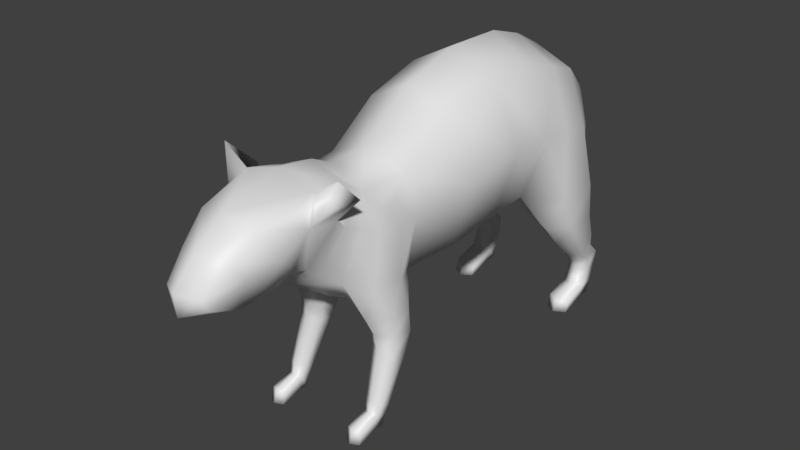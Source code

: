 # Source: cutia.blend  (saved by Blender 2.82.7; exported with 4.5.12 LTS)
import bpy
from mathutils import Matrix  # noqa: F401  (used for matrix-valued properties, if any)

bpy.ops.wm.read_factory_settings(use_empty=True)
scene = bpy.context.scene
scene.name = 'Scene'

# ---- collections
col_collection_1 = bpy.data.collections.new('Collection 1'); scene.collection.children.link(col_collection_1)

# ---- images (referenced by path relative to the original .blend; pixels are not part of the script)
import os
ASSET_DIR = os.environ.get("B2B_ASSET_DIR", "")  # directory of the original .blend (textures are referenced by path, not embedded)
HERE = os.path.dirname(os.path.abspath(__file__))  # packed textures are extracted next to this script under _unpacked/

def load_image(name, relpath, width, height, colorspace="sRGB"):
    """Load a texture the original file referenced (path relative to the .blend, or extracted next to this script)."""
    p = next((c for c in (os.path.join(HERE, relpath), os.path.join(ASSET_DIR, relpath)) if relpath and os.path.exists(c)), "")
    if p:
        img = bpy.data.images.load(p, check_existing=True)
        img.name = name
    else:  # same state as the original file: an image datablock whose file is absent (Cycles renders it pink)
        img = bpy.data.images.new(name, width, height)
        img.source = "FILE"
        img.filepath = "//" + (relpath or name)
    img.colorspace_settings.name = colorspace
    return img
img_teste1_1_png = load_image('Teste1.1.png', 'Teste1.1.png', 1024, 1024, 'sRGB')

# ---- materials (node trees are filled in below, after node groups)
mat_materiais = bpy.data.materials.new('Materiais')
mat_materiais.use_transparent_shadow = False

# ---- material node trees
mat_materiais.use_nodes = True; mat_materiais.node_tree.nodes.clear()
_N = mat_materiais.node_tree.nodes; _L = mat_materiais.node_tree.links
n0 = _N.new('ShaderNodeOutputMaterial'); n0.name = 'Saída de material'; n0.location = (300, 300)
n1 = _N.new('ShaderNodeBsdfPrincipled'); n1.name = 'BSDF - Pré-fundamentado'; n1.location = (10, 300)
n1.distribution = 'GGX'
n1.subsurface_method = 'BURLEY'
n1.inputs[3].default_value = 1.45
n1.inputs[27].default_value = (0.0, 0.0, 0.0, 1.0)
n1.inputs[28].default_value = 1.0
n2 = _N.new('ShaderNodeTexImage'); n2.name = 'Textura de imagem'; n2.location = (-351, 151)
n2.image = img_teste1_1_png
_L.new(n1.outputs[0], n0.inputs[0])
n0.is_active_output = True

# ---- world
world_world = bpy.data.worlds.new('World'); scene.world = world_world
world_world.color = (0.05088, 0.05088, 0.05088)
world_world.use_sun_shadow = False
world_world.sun_shadow_jitter_overblur = 0.0
world_world.cycles.sampling_method = 'MANUAL'

# ---- meshes
me_cylinder_003 = bpy.data.meshes.new('Cylinder.003')
me_cylinder_003.from_pydata([(0.02188, -0.06235, 0.003889), (0.02188, -0.05965, 0.008216), (0.02547, -0.06428, 0.004667), (0.02622, -0.06197, 0.009182), (0.02547, -0.06812, 0.006222), (0.02622, -0.0666, 0.01111), (0.02188, -0.07005, 0.006999), (0.02188, -0.06891, 0.01208), (0.01828, -0.06812, 0.006222), (0.01753, -0.0666, 0.01111), (0.01828, -0.06428, 0.004667), (0.01753, -0.06197, 0.009182), (0.02046, -0.04862, 0.02958), (0.02674, -0.052, 0.03054), (0.02634, -0.05875, 0.03245), (0.02006, -0.06212, 0.03341), (0.01459, -0.05875, 0.03245), (0.01499, -0.052, 0.03054), (0.02046, -0.04394, 0.03887), (0.02658, -0.04876, 0.0393), (0.02635, -0.05839, 0.04018), (0.01945, -0.06321, 0.04062), (0.0133, -0.05839, 0.04018), (0.0135, -0.04876, 0.0393), (0.01945, -0.04196, 0.04885), (0.02525, -0.04816, 0.04875), (0.02572, -0.06056, 0.04854), (0.01845, -0.06677, 0.04843), (0.01093, -0.06063, 0.04733), (0.01154, -0.04818, 0.04834), (0.01846, -0.04047, 0.06199), (0.02359, -0.05086, 0.06274), (0.02285, -0.06584, 0.06634), (0.01571, -0.07733, 0.06963), (0.008098, -0.06743, 0.05646), (0.008944, -0.04954, 0.05546), (0.02188, -0.06351, -0.0002073), (0.02547, -0.06556, 0.0001086), (0.02547, -0.06966, 0.0007406), (0.01828, -0.06966, 0.0007406), (0.01828, -0.06556, 0.0001086), (0.02547, -0.07859, 0.003843), (0.02188, -0.08051, 0.004621), (0.01828, -0.07859, 0.003843), (0.02547, -0.08013, -0.001638), (0.02188, -0.08218, -0.001322), (0.01828, -0.08013, -0.001638), (0.02188, -0.06966, 0.0007406), (0.02863, 0.0897, 0.02446), (0.02834, 0.08399, 0.03025), (0.03493, 0.08632, 0.02313), (0.03447, 0.08119, 0.02837), (0.03493, 0.07955, 0.02047), (0.03447, 0.0756, 0.02461), (0.02863, 0.07616, 0.01913), (0.02863, 0.07281, 0.02272), (0.02233, 0.07955, 0.02047), (0.0228, 0.0756, 0.02461), (0.02233, 0.08632, 0.02313), (0.0228, 0.08119, 0.02837), (0.02718, 0.08104, 0.03812), (0.03732, 0.0762, 0.03681), (0.03732, 0.06651, 0.03418), (0.02863, 0.06167, 0.03287), (0.01994, 0.06651, 0.03418), (0.01994, 0.0762, 0.03681), (0.02863, 0.09001, 0.01534), (0.03384, 0.08701, 0.01515), (0.03384, 0.08101, 0.01477), (0.02863, 0.07801, 0.01458), (0.02343, 0.08101, 0.01477), (0.02343, 0.08701, 0.01515), (0.02863, 0.08546, 0.001078), (0.03384, 0.08246, 0.001033), (0.03384, 0.07645, 0.0009421), (0.02863, 0.07344, 0.0008969), (0.02343, 0.07645, 0.0009421), (0.02343, 0.08246, 0.001033), (0.02343, 0.08435, 0.006898), (0.02343, 0.07834, 0.006688), (0.02863, 0.07534, 0.006584), (0.03384, 0.07834, 0.006688), (0.03384, 0.08435, 0.006898), (0.02863, 0.08735, 0.007002), (0.03384, 0.06327, -0.00228), (0.02863, 0.06026, -0.002325), (0.02343, 0.06327, -0.00228), (0.02343, 0.06516, 0.003466), (0.02863, 0.06216, 0.003361), (0.03384, 0.06516, 0.003466), (0.02602, 0.08366, 0.04721), (0.03631, 0.07465, 0.04754), (0.03714, 0.05662, 0.04822), (0.02863, 0.0476, 0.04856), (0.013, 0.05662, 0.04822), (0.013, 0.07465, 0.04754), (0.02282, 0.09203, 0.06069), (0.03559, 0.0743, 0.06352), (0.03642, 0.0501, 0.06509), (0.02166, 0.03605, 0.06692), (0.0123, 0.04965, 0.05696), (0.0123, 0.07775, 0.05331), (0.02049, 0.09159, 0.08782), (0.03056, 0.07306, 0.0908), (0.03307, 0.05354, 0.09591), (0.03366, 0.03488, 0.09831), (0.01846, 0.08698, 0.1052), (0.0201, 0.07432, 0.1178), (0.02177, 0.05676, 0.1235), (0.02152, 0.03828, 0.1283), (0.02311, 0.0143, 0.06704), (0.03324, 0.01446, 0.09931), (0.02235, 0.01269, 0.1286), (0.02107, -0.01244, 0.06287), (0.03031, -0.01395, 0.09402), (0.0211, -0.01712, 0.1211), (0.01947, -0.1117, 0.09559), (0.02301, -0.04136, 0.08708), (0.01867, -0.04423, 0.1052), (0.01134, -0.1077, 0.08036), (0.02077, -0.0604, 0.08785), (0.01806, -0.06848, 0.09133), (0.01607, -0.06497, 0.1051), (0.01186, -0.08484, 0.07558), (0.01848, -0.07726, 0.09512), (0.01595, -0.07407, 0.1108), (0.01047, -0.09171, 0.08019), (0.01948, -0.08284, 0.1006), (0.01741, -0.09252, 0.1148), (0.01064, -0.09827, 0.08243), (0.02114, -0.09934, 0.1041), (0.02278, -0.0504, 0.0866), (0.01426, -0.1181, 0.1088), (0.01459, -0.1245, 0.09202), (0.01029, -0.116, 0.0784), (0.01164, -0.1304, 0.099), (0.01055, -0.1388, 0.08405), (0.007941, -0.1231, 0.07648), (0.009181, -0.1409, 0.08892), (0.02674, -0.07813, 0.1095), (0.0292, -0.0923, 0.1226), (0.02328, -0.0971, 0.1086), (0.0192, -0.0592, 0.09717), (0.01997, -0.05064, 0.09671), (-0.02188, -0.06235, 0.003889), (-0.02188, -0.05965, 0.008216), (-0.02547, -0.06428, 0.004667), (-0.02622, -0.06197, 0.009182), (-0.02547, -0.06812, 0.006222), (-0.02622, -0.0666, 0.01111), (-0.02188, -0.07005, 0.006999), (-0.02188, -0.06891, 0.01208), (-0.01828, -0.06812, 0.006222), (-0.01753, -0.0666, 0.01111), (-0.01828, -0.06428, 0.004667), (-0.01753, -0.06197, 0.009182), (-0.02046, -0.04862, 0.02958), (-0.02674, -0.052, 0.03054), (-0.02634, -0.05875, 0.03245), (-0.02006, -0.06212, 0.03341), (-0.01459, -0.05875, 0.03245), (-0.01499, -0.052, 0.03054), (-0.02046, -0.04394, 0.03887), (-0.02658, -0.04876, 0.0393), (-0.02635, -0.05839, 0.04018), (-0.01945, -0.06321, 0.04062), (-0.0133, -0.05839, 0.04018), (-0.0135, -0.04876, 0.0393), (-0.01945, -0.04196, 0.04885), (-0.02525, -0.04816, 0.04875), (-0.02572, -0.06056, 0.04854), (-0.01845, -0.06677, 0.04843), (-0.01093, -0.06063, 0.04733), (-0.01154, -0.04818, 0.04834), (-0.01846, -0.04047, 0.06199), (-0.02359, -0.05086, 0.06274), (-0.02285, -0.06584, 0.06634), (-0.01571, -0.07733, 0.06963), (-0.008098, -0.06743, 0.05646), (-0.008944, -0.04954, 0.05546), (-0.02188, -0.06351, -0.0002073), (-0.02547, -0.06556, 0.0001086), (-0.02547, -0.06966, 0.0007406), (-0.01828, -0.06966, 0.0007406), (-0.01828, -0.06556, 0.0001086), (-0.02547, -0.07859, 0.003843), (-0.02188, -0.08051, 0.004621), (-0.01828, -0.07859, 0.003843), (-0.02547, -0.08013, -0.001638), (-0.02188, -0.08218, -0.001322), (-0.01828, -0.08013, -0.001638), (-0.02188, -0.06966, 0.0007406), (-0.02863, 0.0897, 0.02446), (-0.02834, 0.08399, 0.03025), (-0.03493, 0.08632, 0.02313), (-0.03447, 0.08119, 0.02837), (-0.03493, 0.07955, 0.02047), (-0.03447, 0.0756, 0.02461), (-0.02863, 0.07616, 0.01913), (-0.02863, 0.07281, 0.02272), (-0.02233, 0.07955, 0.02047), (-0.0228, 0.0756, 0.02461), (-0.02233, 0.08632, 0.02313), (-0.0228, 0.08119, 0.02837), (-0.02718, 0.08104, 0.03812), (-0.03732, 0.0762, 0.03681), (-0.03732, 0.06651, 0.03418), (-0.02863, 0.06167, 0.03287), (-0.01994, 0.06651, 0.03418), (-0.01994, 0.0762, 0.03681), (-0.02863, 0.09001, 0.01534), (-0.03384, 0.08701, 0.01515), (-0.03384, 0.08101, 0.01477), (-0.02863, 0.07801, 0.01458), (-0.02343, 0.08101, 0.01477), (-0.02343, 0.08701, 0.01515), (-0.02863, 0.08546, 0.001078), (-0.03384, 0.08246, 0.001033), (-0.03384, 0.07645, 0.0009421), (-0.02863, 0.07344, 0.0008969), (-0.02343, 0.07645, 0.0009421), (-0.02343, 0.08246, 0.001033), (-0.02343, 0.08435, 0.006898), (-0.02343, 0.07834, 0.006688), (-0.02863, 0.07534, 0.006584), (-0.03384, 0.07834, 0.006688), (-0.03384, 0.08435, 0.006898), (-0.02863, 0.08735, 0.007002), (-0.03384, 0.06327, -0.00228), (-0.02863, 0.06026, -0.002325), (-0.02343, 0.06327, -0.00228), (-0.02343, 0.06516, 0.003466), (-0.02863, 0.06216, 0.003361), (-0.03384, 0.06516, 0.003466), (-0.02602, 0.08366, 0.04721), (-0.03631, 0.07465, 0.04754), (-0.03714, 0.05662, 0.04822), (-0.02863, 0.0476, 0.04856), (-0.013, 0.05662, 0.04822), (-0.013, 0.07465, 0.04754), (-0.02282, 0.09203, 0.06069), (-0.03559, 0.0743, 0.06352), (-0.03642, 0.0501, 0.06509), (-0.02166, 0.03605, 0.06692), (-0.0123, 0.04965, 0.05696), (-0.0123, 0.07775, 0.05331), (-0.02049, 0.09159, 0.08782), (-0.03056, 0.07306, 0.0908), (-0.03307, 0.05354, 0.09591), (-0.03366, 0.03488, 0.09831), (-0.01846, 0.08698, 0.1052), (-0.0201, 0.07432, 0.1178), (-0.02177, 0.05676, 0.1235), (-0.02152, 0.03828, 0.1283), (-0.02311, 0.0143, 0.06704), (-0.03324, 0.01446, 0.09931), (-0.02235, 0.01269, 0.1286), (-0.02107, -0.01244, 0.06287), (-0.03031, -0.01395, 0.09402), (-0.0211, -0.01712, 0.1211), (-0.01947, -0.1117, 0.09559), (-0.02301, -0.04136, 0.08708), (-0.01867, -0.04423, 0.1052), (-0.01134, -0.1077, 0.08036), (-0.02077, -0.0604, 0.08785), (-0.01806, -0.06848, 0.09133), (-0.01607, -0.06497, 0.1051), (-0.01186, -0.08484, 0.07558), (-0.01848, -0.07726, 0.09512), (-0.01595, -0.07407, 0.1108), (-0.01047, -0.09171, 0.08019), (-0.01948, -0.08284, 0.1006), (-0.01741, -0.09252, 0.1148), (-0.01064, -0.09827, 0.08243), (-0.02114, -0.09934, 0.1041), (-0.02278, -0.0504, 0.0866), (-0.01426, -0.1181, 0.1088), (-0.01459, -0.1245, 0.09202), (-0.01029, -0.116, 0.0784), (-0.01164, -0.1304, 0.099), (-0.01055, -0.1388, 0.08405), (-0.007941, -0.1231, 0.07648), (-0.009181, -0.1409, 0.08892), (-0.02674, -0.07813, 0.1095), (-0.0292, -0.0923, 0.1226), (-0.02328, -0.0971, 0.1086), (-0.0192, -0.0592, 0.09717), (-0.01997, -0.05064, 0.09671), (0.0, -0.06872, 0.05444), (0.0, -0.05024, 0.04899), (0.0, 0.09659, 0.05842), (0.0, 0.09871, 0.08788), (0.0, 0.08978, 0.1094), (0.0, 0.07596, 0.1253), (0.0, 0.05932, 0.1341), (0.0, 0.04051, 0.1399), (0.0, 0.0114, 0.1404), (0.0, -0.01849, 0.1314), (0.0, -0.04545, 0.1125), (0.0, -0.1448, 0.08013), (0.0, -0.06396, 0.112), (0.0, -0.07524, 0.1175), (0.0, -0.09381, 0.1204), (0.0, 0.05084, 0.06107), (0.0, 0.07513, 0.05827), (0.0, 0.0367, 0.06056), (0.0, 0.01592, 0.05592), (0.0, -0.01106, 0.05181), (0.0, -0.1209, 0.1122), (0.0, -0.1458, 0.0904), (0.0, -0.1346, 0.1023), (0.0, -0.1237, 0.07279), (0.0, -0.1139, 0.07427), (0.0, -0.1061, 0.07539), (0.0, -0.1, 0.07676), (0.0, -0.09623, 0.07531), (0.0, -0.0902, 0.06957), (0.0, -0.0814, 0.06352), (0.0, -0.03794, 0.0477)], [], [(0, 1, 3, 2), (2, 3, 5, 4), (4, 5, 7, 6), (6, 7, 9, 8), (5, 3, 13, 14), (8, 9, 11, 10), (10, 11, 1, 0), (4, 6, 42, 41), (15, 14, 20, 21), (11, 9, 16, 17), (3, 1, 12, 13), (7, 5, 14, 15), (1, 11, 17, 12), (9, 7, 15, 16), (20, 19, 25, 26), (13, 12, 18, 19), (12, 17, 23, 18), (16, 15, 21, 22), (14, 13, 19, 20), (17, 16, 22, 23), (25, 24, 30, 31), (23, 22, 28, 29), (21, 20, 26, 27), (19, 18, 24, 25), (18, 23, 29, 24), (22, 21, 27, 28), (24, 29, 35, 30), (28, 27, 33, 34), (26, 25, 31, 32), (29, 28, 34, 35), (27, 26, 32, 33), (45, 46, 39, 47), (10, 0, 36, 40), (38, 4, 41, 44), (2, 4, 38, 37), (8, 10, 40, 39), (0, 2, 37, 36), (41, 42, 45, 44), (42, 43, 46, 45), (8, 39, 46, 43), (6, 8, 43, 42), (35, 34, 288, 289), (40, 36, 47, 39), (36, 37, 38, 47), (38, 44, 45, 47), (48, 49, 51, 50), (50, 51, 53, 52), (52, 53, 55, 54), (54, 55, 57, 56), (59, 57, 64, 65), (56, 57, 59, 58), (58, 59, 49, 48), (54, 56, 70, 69), (60, 65, 95, 90), (51, 49, 60, 61), (55, 53, 62, 63), (49, 59, 65, 60), (57, 55, 63, 64), (53, 51, 61, 62), (79, 78, 77, 76), (50, 52, 68, 67), (56, 58, 71, 70), (48, 50, 67, 66), (52, 54, 69, 68), (58, 48, 66, 71), (72, 73, 74, 75, 76, 77), (80, 79, 87, 88), (83, 82, 73, 72), (78, 83, 72, 77), (76, 75, 85, 86), (82, 81, 74, 73), (67, 68, 81, 82), (69, 70, 79, 80), (71, 66, 83, 78), (66, 67, 82, 83), (68, 69, 80, 81), (70, 71, 78, 79), (89, 88, 85, 84), (88, 87, 86, 85), (74, 81, 89, 84), (75, 74, 84, 85), (79, 76, 86, 87), (81, 80, 88, 89), (93, 92, 98, 99), (64, 63, 93, 94), (62, 61, 91, 92), (65, 64, 94, 95), (63, 62, 92, 93), (61, 60, 90, 91), (110, 111, 114, 113), (91, 90, 96, 97), (90, 95, 101, 96), (94, 93, 99, 100), (92, 91, 97, 98), (95, 94, 100, 101), (102, 96, 290, 291), (98, 104, 105, 99), (97, 103, 104, 98), (105, 104, 108, 109), (104, 103, 107, 108), (103, 102, 106, 107), (106, 102, 291, 292), (109, 108, 294, 295), (107, 106, 292, 293), (99, 105, 111, 110), (108, 107, 293, 294), (105, 109, 112, 111), (109, 295, 296, 112), (111, 112, 115, 114), (113, 114, 117, 30), (112, 296, 297, 115), (117, 131, 31, 30), (114, 115, 118, 117), (115, 297, 298, 118), (298, 300, 122, 118), (129, 130, 116, 119), (131, 143, 142, 120), (33, 121, 124, 123), (120, 142, 122, 121), (122, 300, 301, 125), (123, 124, 127, 126), (121, 122, 125, 124), (125, 301, 302, 128), (126, 127, 130, 129), (124, 125, 128, 127), (31, 131, 120, 32), (127, 128, 140, 139), (101, 100, 303, 304), (101, 304, 290, 96), (99, 305, 303, 100), (110, 306, 305, 99), (307, 306, 110, 113), (32, 120, 121, 33), (117, 118, 143, 131), (130, 128, 132, 116), (116, 133, 134, 119), (128, 302, 308, 132), (133, 136, 137, 134), (132, 308, 310, 135), (116, 132, 135, 133), (135, 310, 309, 138), (137, 136, 299, 311), (133, 135, 138, 136), (299, 136, 138, 309), (134, 137, 311, 312), (119, 134, 312, 313), (129, 119, 313, 314), (126, 129, 314, 315), (123, 126, 315, 316), (33, 123, 316, 317), (33, 317, 288, 34), (318, 30, 35, 289), (307, 113, 30, 318), (96, 102, 103, 97), (139, 140, 141), (128, 130, 141, 140), (130, 127, 139, 141), (142, 143, 118, 122), (144, 146, 147, 145), (146, 148, 149, 147), (148, 150, 151, 149), (150, 152, 153, 151), (149, 158, 157, 147), (152, 154, 155, 153), (154, 144, 145, 155), (148, 185, 186, 150), (159, 165, 164, 158), (155, 161, 160, 153), (147, 157, 156, 145), (151, 159, 158, 149), (145, 156, 161, 155), (153, 160, 159, 151), (164, 170, 169, 163), (157, 163, 162, 156), (156, 162, 167, 161), (160, 166, 165, 159), (158, 164, 163, 157), (161, 167, 166, 160), (169, 175, 174, 168), (167, 173, 172, 166), (165, 171, 170, 164), (163, 169, 168, 162), (162, 168, 173, 167), (166, 172, 171, 165), (168, 174, 179, 173), (172, 178, 177, 171), (170, 176, 175, 169), (173, 179, 178, 172), (171, 177, 176, 170), (189, 191, 183, 190), (154, 184, 180, 144), (182, 188, 185, 148), (146, 181, 182, 148), (152, 183, 184, 154), (144, 180, 181, 146), (185, 188, 189, 186), (186, 189, 190, 187), (152, 187, 190, 183), (150, 186, 187, 152), (179, 289, 288, 178), (184, 183, 191, 180), (180, 191, 182, 181), (182, 191, 189, 188), (192, 194, 195, 193), (194, 196, 197, 195), (196, 198, 199, 197), (198, 200, 201, 199), (203, 209, 208, 201), (200, 202, 203, 201), (202, 192, 193, 203), (198, 213, 214, 200), (204, 234, 239, 209), (195, 205, 204, 193), (199, 207, 206, 197), (193, 204, 209, 203), (201, 208, 207, 199), (197, 206, 205, 195), (223, 220, 221, 222), (194, 211, 212, 196), (200, 214, 215, 202), (192, 210, 211, 194), (196, 212, 213, 198), (202, 215, 210, 192), (216, 221, 220, 219, 218, 217), (224, 232, 231, 223), (227, 216, 217, 226), (222, 221, 216, 227), (220, 230, 229, 219), (226, 217, 218, 225), (211, 226, 225, 212), (213, 224, 223, 214), (215, 222, 227, 210), (210, 227, 226, 211), (212, 225, 224, 213), (214, 223, 222, 215), (233, 228, 229, 232), (232, 229, 230, 231), (218, 228, 233, 225), (219, 229, 228, 218), (223, 231, 230, 220), (225, 233, 232, 224), (237, 243, 242, 236), (208, 238, 237, 207), (206, 236, 235, 205), (209, 239, 238, 208), (207, 237, 236, 206), (205, 235, 234, 204), (254, 257, 258, 255), (235, 241, 240, 234), (234, 240, 245, 239), (238, 244, 243, 237), (236, 242, 241, 235), (239, 245, 244, 238), (246, 291, 290, 240), (242, 243, 249, 248), (241, 242, 248, 247), (249, 253, 252, 248), (248, 252, 251, 247), (247, 251, 250, 246), (250, 292, 291, 246), (253, 295, 294, 252), (251, 293, 292, 250), (243, 254, 255, 249), (252, 294, 293, 251), (249, 255, 256, 253), (253, 256, 296, 295), (255, 258, 259, 256), (257, 174, 261, 258), (256, 259, 297, 296), (261, 174, 175, 275), (258, 261, 262, 259), (259, 262, 298, 297), (298, 262, 266, 300), (273, 263, 260, 274), (275, 264, 286, 287), (177, 267, 268, 265), (264, 265, 266, 286), (266, 269, 301, 300), (267, 270, 271, 268), (265, 268, 269, 266), (269, 272, 302, 301), (270, 273, 274, 271), (268, 271, 272, 269), (175, 176, 264, 275), (271, 283, 284, 272), (245, 304, 303, 244), (245, 240, 290, 304), (243, 244, 303, 305), (254, 243, 305, 306), (307, 257, 254, 306), (176, 177, 265, 264), (261, 275, 287, 262), (274, 260, 276, 272), (260, 263, 278, 277), (272, 276, 308, 302), (277, 278, 281, 280), (276, 279, 310, 308), (260, 277, 279, 276), (279, 282, 309, 310), (281, 311, 299, 280), (277, 280, 282, 279), (299, 309, 282, 280), (278, 312, 311, 281), (263, 313, 312, 278), (273, 314, 313, 263), (270, 315, 314, 273), (267, 316, 315, 270), (177, 317, 316, 267), (177, 178, 288, 317), (318, 289, 179, 174), (307, 318, 174, 257), (240, 241, 247, 246), (283, 285, 284), (272, 284, 285, 274), (274, 285, 283, 271), (286, 266, 262, 287)])
me_cylinder_003.polygons.foreach_set('use_smooth', [True] * 316)
_uv = me_cylinder_003.uv_layers.new(name='UVMap')
_uv.uv.foreach_set('vector', [0.4636, 0.4961, 0.4753, 0.5096, 0.461, 0.5214, 0.4495, 0.5046, 0.4495, 0.5046, 0.461, 0.5214, 0.4451, 0.533, 0.4319, 0.5135, 0.4319, 0.5135, 0.4451, 0.533, 0.4281, 0.5451, 0.4134, 0.5231, 0.4134, 0.5231, 0.4281, 0.5451, 0.4108, 0.5568, 0.3976, 0.5366, 0.4451, 0.533, 0.461, 0.5214, 0.5253, 0.5851, 0.5058, 0.6063, 0.3976, 0.5366, 0.4108, 0.5568, 0.3931, 0.5671, 0.3822, 0.5493, 0.3822, 0.5493, 0.3931, 0.5671, 0.376, 0.575, 0.3686, 0.5587, 0.4319, 0.5135, 0.4134, 0.5231, 0.3922, 0.4912, 0.4012, 0.4883, 0.4813, 0.6294, 0.5058, 0.6063, 0.5268, 0.6316, 0.5017, 0.6586, 0.3931, 0.5671, 0.4108, 0.5568, 0.455, 0.6455, 0.4265, 0.655, 0.461, 0.5214, 0.4753, 0.5096, 0.5433, 0.5657, 0.5253, 0.5851, 0.4281, 0.5451, 0.4451, 0.533, 0.5058, 0.6063, 0.4813, 0.6294, 0.376, 0.575, 0.3931, 0.5671, 0.4265, 0.655, 0.4027, 0.66, 0.4108, 0.5568, 0.4281, 0.5451, 0.4813, 0.6294, 0.455, 0.6455, 0.5268, 0.6316, 0.553, 0.6046, 0.578, 0.6268, 0.5463, 0.6599, 0.5253, 0.5851, 0.5433, 0.5657, 0.5728, 0.5863, 0.553, 0.6046, 0.4027, 0.66, 0.4265, 0.655, 0.4335, 0.6906, 0.4034, 0.6961, 0.455, 0.6455, 0.4813, 0.6294, 0.5017, 0.6586, 0.4715, 0.6771, 0.5058, 0.6063, 0.5253, 0.5851, 0.553, 0.6046, 0.5268, 0.6316, 0.4265, 0.655, 0.455, 0.6455, 0.4715, 0.6771, 0.4335, 0.6906, 0.578, 0.6268, 0.6001, 0.6073, 0.6347, 0.6349, 0.6101, 0.666, 0.4335, 0.6906, 0.4715, 0.6771, 0.4884, 0.7056, 0.4438, 0.7227, 0.5017, 0.6586, 0.5268, 0.6316, 0.5463, 0.6599, 0.5241, 0.6893, 0.553, 0.6046, 0.5728, 0.5863, 0.6001, 0.6073, 0.578, 0.6268, 0.4034, 0.6961, 0.4335, 0.6906, 0.4438, 0.7227, 0.4093, 0.7304, 0.4715, 0.6771, 0.5017, 0.6586, 0.5241, 0.6893, 0.4884, 0.7056, 0.4093, 0.7304, 0.4438, 0.7227, 0.4568, 0.7461, 0.4158, 0.7755, 0.4884, 0.7056, 0.5241, 0.6893, 0.5733, 0.7591, 0.5175, 0.7372, 0.5463, 0.6599, 0.578, 0.6268, 0.6101, 0.666, 0.5875, 0.7148, 0.4438, 0.7227, 0.4884, 0.7056, 0.5175, 0.7372, 0.4568, 0.7461, 0.5241, 0.6893, 0.5463, 0.6599, 0.5875, 0.7148, 0.5733, 0.7591, 0.4085, 0.4381, 0.4221, 0.4333, 0.4498, 0.4585, 0.4414, 0.4678, 0.3822, 0.5493, 0.3686, 0.5587, 0.3586, 0.5476, 0.3682, 0.5368, 0.4292, 0.4878, 0.4319, 0.5135, 0.4012, 0.4883, 0.3967, 0.4713, 0.4495, 0.5046, 0.4319, 0.5135, 0.4292, 0.4878, 0.4438, 0.4869, 0.3976, 0.5366, 0.3822, 0.5493, 0.3682, 0.5368, 0.3748, 0.5239, 0.4636, 0.4961, 0.4495, 0.5046, 0.4438, 0.4869, 0.4575, 0.4824, 0.4012, 0.4883, 0.3922, 0.4912, 0.3828, 0.477, 0.3967, 0.4713, 0.3922, 0.4912, 0.3861, 0.4984, 0.3721, 0.4876, 0.3828, 0.477, 0.3976, 0.5366, 0.3748, 0.5239, 0.3721, 0.4876, 0.3861, 0.4984, 0.4134, 0.5231, 0.3976, 0.5366, 0.3861, 0.4984, 0.3922, 0.4912, 0.3836, 0.06107, 0.3146, 0.07176, 0.2999, 0.04204, 0.373, 0.0173, 0.4606, 0.4682, 0.4575, 0.4824, 0.4414, 0.4678, 0.4498, 0.4585, 0.4575, 0.4824, 0.4438, 0.4869, 0.433, 0.4772, 0.4414, 0.4678, 0.433, 0.4772, 0.405, 0.4522, 0.4085, 0.4381, 0.4414, 0.4678, 0.2655, 0.6171, 0.2416, 0.6367, 0.2201, 0.6165, 0.245, 0.5992, 0.245, 0.5992, 0.2201, 0.6165, 0.1979, 0.5926, 0.2216, 0.5775, 0.2216, 0.5775, 0.1979, 0.5926, 0.1751, 0.5676, 0.1948, 0.5494, 0.1948, 0.5494, 0.1751, 0.5676, 0.1515, 0.5433, 0.1688, 0.5205, 0.1294, 0.5184, 0.1515, 0.5433, 0.1037, 0.584, 0.09068, 0.5445, 0.1688, 0.5205, 0.1515, 0.5433, 0.1294, 0.5184, 0.1494, 0.4951, 0.1494, 0.4951, 0.1294, 0.5184, 0.1133, 0.4959, 0.1336, 0.473, 0.1948, 0.5494, 0.1688, 0.5205, 0.1935, 0.5015, 0.2161, 0.5298, 0.0861, 0.5098, 0.09068, 0.5445, 0.04277, 0.5589, 0.05334, 0.5049, 0.2201, 0.6165, 0.2416, 0.6367, 0.2291, 0.6649, 0.1918, 0.6479, 0.1751, 0.5676, 0.1979, 0.5926, 0.158, 0.635, 0.1267, 0.6153, 0.1133, 0.4959, 0.1294, 0.5184, 0.09068, 0.5445, 0.0861, 0.5098, 0.1515, 0.5433, 0.1751, 0.5676, 0.1267, 0.6153, 0.1037, 0.584, 0.1979, 0.5926, 0.2201, 0.6165, 0.1918, 0.6479, 0.158, 0.635, 0.2313, 0.4763, 0.2072, 0.4623, 0.2239, 0.4468, 0.2433, 0.452, 0.245, 0.5992, 0.2216, 0.5775, 0.2425, 0.5547, 0.264, 0.5741, 0.1688, 0.5205, 0.1494, 0.4951, 0.1761, 0.4784, 0.1935, 0.5015, 0.2655, 0.6171, 0.245, 0.5992, 0.264, 0.5741, 0.2829, 0.5879, 0.2216, 0.5775, 0.1948, 0.5494, 0.2161, 0.5298, 0.2425, 0.5547, 0.1494, 0.4951, 0.1336, 0.473, 0.164, 0.4585, 0.1761, 0.4784, 0.312, 0.5451, 0.2997, 0.5289, 0.3076, 0.5101, 0.3278, 0.5076, 0.3402, 0.5238, 0.3322, 0.5426, 0.2544, 0.4946, 0.2313, 0.4763, 0.2763, 0.4571, 0.2893, 0.4623, 0.2982, 0.561, 0.2827, 0.5444, 0.2997, 0.5289, 0.312, 0.5451, 0.2072, 0.4623, 0.1919, 0.4456, 0.2088, 0.4333, 0.2239, 0.4468, 0.3402, 0.5238, 0.3278, 0.5076, 0.3457, 0.4652, 0.3583, 0.4814, 0.2827, 0.5444, 0.2708, 0.5191, 0.296, 0.5091, 0.2997, 0.5289, 0.264, 0.5741, 0.2425, 0.5547, 0.2708, 0.5191, 0.2827, 0.5444, 0.2161, 0.5298, 0.1935, 0.5015, 0.2313, 0.4763, 0.2544, 0.4946, 0.1761, 0.4784, 0.164, 0.4585, 0.1919, 0.4456, 0.2072, 0.4623, 0.2829, 0.5879, 0.264, 0.5741, 0.2827, 0.5444, 0.2982, 0.561, 0.2425, 0.5547, 0.2161, 0.5298, 0.2544, 0.4946, 0.2708, 0.5191, 0.1935, 0.5015, 0.1761, 0.4784, 0.2072, 0.4623, 0.2313, 0.4763, 0.2935, 0.4757, 0.2893, 0.4623, 0.3017, 0.451, 0.3103, 0.469, 0.2893, 0.4623, 0.2763, 0.4571, 0.2844, 0.4409, 0.3017, 0.451, 0.296, 0.5091, 0.2708, 0.5191, 0.2935, 0.4757, 0.3103, 0.469, 0.3278, 0.5076, 0.3076, 0.5101, 0.3253, 0.4675, 0.3457, 0.4652, 0.2313, 0.4763, 0.2433, 0.452, 0.2844, 0.4409, 0.2763, 0.4571, 0.2708, 0.5191, 0.2544, 0.4946, 0.2893, 0.4623, 0.2935, 0.4757, 0.0782, 0.6707, 0.1185, 0.6794, 0.08676, 0.7301, 0.0167, 0.7187, 0.1037, 0.584, 0.1267, 0.6153, 0.0782, 0.6707, 0.04633, 0.6203, 0.158, 0.635, 0.1918, 0.6479, 0.181, 0.6869, 0.1185, 0.6794, 0.09068, 0.5445, 0.1037, 0.584, 0.04633, 0.6203, 0.04277, 0.5589, 0.1267, 0.6153, 0.158, 0.635, 0.1185, 0.6794, 0.0782, 0.6707, 0.1918, 0.6479, 0.2291, 0.6649, 0.2291, 0.699, 0.181, 0.6869, 0.639, 0.1011, 0.6487, 0.2254, 0.5435, 0.2162, 0.5355, 0.09429, 0.181, 0.6869, 0.2291, 0.699, 0.2452, 0.7555, 0.1679, 0.7423, 0.05334, 0.5049, 0.04277, 0.5589, 0.02129, 0.5505, 0.0001501, 0.4876, 0.04633, 0.6203, 0.0782, 0.6707, 0.0167, 0.7187, 0.01924, 0.6487, 0.1185, 0.6794, 0.181, 0.6869, 0.1679, 0.7423, 0.08676, 0.7301, 0.04277, 0.5589, 0.04633, 0.6203, 0.01924, 0.6487, 0.02129, 0.5505, 0.9128, 0.176, 0.9057, 0.1075, 0.9636, 0.05458, 0.9998, 0.1777, 0.08676, 0.7301, 0.06732, 0.8357, 0.00015, 0.8376, 0.0167, 0.7187, 0.1679, 0.7423, 0.1414, 0.8379, 0.06732, 0.8357, 0.08676, 0.7301, 0.7202, 0.2167, 0.7824, 0.2048, 0.8059, 0.3049, 0.7433, 0.329, 0.7824, 0.2048, 0.8455, 0.1852, 0.8639, 0.2785, 0.8059, 0.3049, 0.8455, 0.1852, 0.9128, 0.176, 0.9047, 0.2345, 0.8639, 0.2785, 0.9047, 0.2345, 0.9128, 0.176, 0.9998, 0.1777, 0.966, 0.2777, 0.7433, 0.329, 0.8059, 0.3049, 0.8423, 0.3886, 0.7687, 0.4171, 0.8639, 0.2785, 0.9047, 0.2345, 0.966, 0.2777, 0.9075, 0.3474, 0.7221, 0.0945, 0.7202, 0.2167, 0.6487, 0.2254, 0.639, 0.1011, 0.8059, 0.3049, 0.8639, 0.2785, 0.9075, 0.3474, 0.8423, 0.3886, 0.7202, 0.2167, 0.7433, 0.329, 0.6524, 0.3366, 0.6487, 0.2254, 0.7433, 0.329, 0.7687, 0.4171, 0.6538, 0.433, 0.6524, 0.3366, 0.6487, 0.2254, 0.6524, 0.3366, 0.5406, 0.323, 0.5435, 0.2162, 0.5355, 0.09429, 0.5435, 0.2162, 0.4288, 0.1997, 0.4284, 0.09769, 0.6524, 0.3366, 0.6538, 0.433, 0.5284, 0.4152, 0.5406, 0.323, 0.6938, 0.695, 0.6734, 0.7167, 0.6101, 0.666, 0.6347, 0.6349, 0.5435, 0.2162, 0.5406, 0.323, 0.418, 0.2812, 0.4288, 0.1997, 0.5406, 0.323, 0.5284, 0.4152, 0.4026, 0.3646, 0.418, 0.2812, 0.4026, 0.3646, 0.3278, 0.3591, 0.3232, 0.2817, 0.418, 0.2812, 0.1838, 0.1706, 0.1876, 0.263, 0.1429, 0.2384, 0.1447, 0.1747, 0.3909, 0.1984, 0.3893, 0.243, 0.3517, 0.2449, 0.3484, 0.2036, 0.2805, 0.1292, 0.3109, 0.2181, 0.2731, 0.2316, 0.2434, 0.1447, 0.3484, 0.2036, 0.3517, 0.2449, 0.3232, 0.2817, 0.3109, 0.2181, 0.3232, 0.2817, 0.3278, 0.3591, 0.2755, 0.3692, 0.2795, 0.2976, 0.2434, 0.1447, 0.2731, 0.2316, 0.2484, 0.2522, 0.2113, 0.16, 0.3109, 0.2181, 0.3232, 0.2817, 0.2795, 0.2976, 0.2731, 0.2316, 0.2795, 0.2976, 0.2755, 0.3692, 0.1968, 0.3703, 0.21, 0.3021, 0.2113, 0.16, 0.2484, 0.2522, 0.1876, 0.263, 0.1838, 0.1706, 0.2731, 0.2316, 0.2795, 0.2976, 0.21, 0.3021, 0.2484, 0.2522, 0.6101, 0.666, 0.6734, 0.7167, 0.6559, 0.746, 0.5875, 0.7148, 0.6996, 0.5418, 0.7144, 0.4785, 0.7661, 0.468, 0.7461, 0.5379, 0.8743, 0.06354, 0.7781, 0.05158, 0.7823, 0.002679, 0.8797, 0.01244, 0.8743, 0.06354, 0.8797, 0.01244, 0.9636, 0.05458, 0.9057, 0.1075, 0.7221, 0.0945, 0.7261, 0.006499, 0.7823, 0.002679, 0.7781, 0.05158, 0.639, 0.1011, 0.6414, 0.0001501, 0.7261, 0.006499, 0.7221, 0.0945, 0.5313, 0.00015, 0.6414, 0.0001501, 0.639, 0.1011, 0.5355, 0.09429, 0.5875, 0.7148, 0.6559, 0.746, 0.6492, 0.7755, 0.5733, 0.7591, 0.4288, 0.1997, 0.418, 0.2812, 0.3893, 0.243, 0.3909, 0.1984, 0.1876, 0.263, 0.21, 0.3021, 0.1226, 0.2867, 0.1429, 0.2384, 0.1429, 0.2384, 0.09461, 0.2317, 0.1125, 0.1749, 0.1447, 0.1747, 0.21, 0.3021, 0.1968, 0.3703, 0.09163, 0.3329, 0.1226, 0.2867, 0.09461, 0.2317, 0.04339, 0.2127, 0.08456, 0.1723, 0.1125, 0.1749, 0.1226, 0.2867, 0.09163, 0.3329, 0.03796, 0.2911, 0.0747, 0.2594, 0.1429, 0.2384, 0.1226, 0.2867, 0.0747, 0.2594, 0.09461, 0.2317, 0.0747, 0.2594, 0.03796, 0.2911, 0.00015, 0.2383, 0.03625, 0.2287, 0.08456, 0.1723, 0.04339, 0.2127, 0.001221, 0.1967, 0.06887, 0.142, 0.09461, 0.2317, 0.0747, 0.2594, 0.03625, 0.2287, 0.04339, 0.2127, 0.001221, 0.1967, 0.04339, 0.2127, 0.03625, 0.2287, 0.00015, 0.2383, 0.1125, 0.1749, 0.08456, 0.1723, 0.06887, 0.142, 0.1089, 0.1307, 0.1447, 0.1747, 0.1125, 0.1749, 0.1089, 0.1307, 0.1409, 0.1254, 0.1838, 0.1706, 0.1447, 0.1747, 0.1409, 0.1254, 0.1665, 0.1228, 0.2113, 0.16, 0.1838, 0.1706, 0.1665, 0.1228, 0.1816, 0.1167, 0.2434, 0.1447, 0.2113, 0.16, 0.1816, 0.1167, 0.2086, 0.09705, 0.2805, 0.1292, 0.2434, 0.1447, 0.2086, 0.09705, 0.2444, 0.07368, 0.2805, 0.1292, 0.2444, 0.07368, 0.2999, 0.04204, 0.3146, 0.07176, 0.4215, 0.005453, 0.4284, 0.09769, 0.3836, 0.06107, 0.373, 0.0173, 0.5313, 0.00015, 0.5355, 0.09429, 0.4284, 0.09769, 0.4215, 0.005453, 0.2452, 0.7555, 0.218, 0.8508, 0.1414, 0.8379, 0.1679, 0.7423, 0.7461, 0.5379, 0.7739, 0.605, 0.7143, 0.603, 0.7144, 0.4785, 0.6941, 0.4333, 0.7124, 0.4421, 0.7661, 0.468, 0.6941, 0.6051, 0.6996, 0.5418, 0.7461, 0.5379, 0.7143, 0.603, 0.3517, 0.2449, 0.3893, 0.243, 0.418, 0.2812, 0.3232, 0.2817, 0.4636, 0.4961, 0.4495, 0.5046, 0.461, 0.5214, 0.4753, 0.5096, 0.4495, 0.5046, 0.4319, 0.5135, 0.4451, 0.533, 0.461, 0.5214, 0.4319, 0.5135, 0.4134, 0.5231, 0.4281, 0.5451, 0.4451, 0.533, 0.4134, 0.5231, 0.3976, 0.5366, 0.4108, 0.5568, 0.4281, 0.5451, 0.4451, 0.533, 0.5058, 0.6063, 0.5253, 0.5851, 0.461, 0.5214, 0.3976, 0.5366, 0.3822, 0.5493, 0.3931, 0.5671, 0.4108, 0.5568, 0.3822, 0.5493, 0.3686, 0.5587, 0.376, 0.575, 0.3931, 0.5671, 0.4319, 0.5135, 0.4012, 0.4883, 0.3922, 0.4912, 0.4134, 0.5231, 0.4813, 0.6294, 0.5017, 0.6586, 0.5268, 0.6316, 0.5058, 0.6063, 0.3931, 0.5671, 0.4265, 0.655, 0.455, 0.6455, 0.4108, 0.5568, 0.461, 0.5214, 0.5253, 0.5851, 0.5433, 0.5657, 0.4753, 0.5096, 0.4281, 0.5451, 0.4813, 0.6294, 0.5058, 0.6063, 0.4451, 0.533, 0.376, 0.575, 0.4027, 0.66, 0.4265, 0.655, 0.3931, 0.5671, 0.4108, 0.5568, 0.455, 0.6455, 0.4813, 0.6294, 0.4281, 0.5451, 0.5268, 0.6316, 0.5463, 0.6599, 0.578, 0.6268, 0.553, 0.6046, 0.5253, 0.5851, 0.553, 0.6046, 0.5728, 0.5863, 0.5433, 0.5657, 0.4027, 0.66, 0.4034, 0.6961, 0.4335, 0.6906, 0.4265, 0.655, 0.455, 0.6455, 0.4715, 0.6771, 0.5017, 0.6586, 0.4813, 0.6294, 0.5058, 0.6063, 0.5268, 0.6316, 0.553, 0.6046, 0.5253, 0.5851, 0.4265, 0.655, 0.4335, 0.6906, 0.4715, 0.6771, 0.455, 0.6455, 0.578, 0.6268, 0.6101, 0.666, 0.6347, 0.6349, 0.6001, 0.6073, 0.4335, 0.6906, 0.4438, 0.7227, 0.4884, 0.7056, 0.4715, 0.6771, 0.5017, 0.6586, 0.5241, 0.6893, 0.5463, 0.6599, 0.5268, 0.6316, 0.553, 0.6046, 0.578, 0.6268, 0.6001, 0.6073, 0.5728, 0.5863, 0.4034, 0.6961, 0.4093, 0.7304, 0.4438, 0.7227, 0.4335, 0.6906, 0.4715, 0.6771, 0.4884, 0.7056, 0.5241, 0.6893, 0.5017, 0.6586, 0.4093, 0.7304, 0.4158, 0.7755, 0.4568, 0.7461, 0.4438, 0.7227, 0.4884, 0.7056, 0.5175, 0.7372, 0.5733, 0.7591, 0.5241, 0.6893, 0.5463, 0.6599, 0.5875, 0.7148, 0.6101, 0.666, 0.578, 0.6268, 0.4438, 0.7227, 0.4568, 0.7461, 0.5175, 0.7372, 0.4884, 0.7056, 0.5241, 0.6893, 0.5733, 0.7591, 0.5875, 0.7148, 0.5463, 0.6599, 0.4085, 0.4381, 0.4414, 0.4678, 0.4498, 0.4585, 0.4221, 0.4333, 0.3822, 0.5493, 0.3682, 0.5368, 0.3586, 0.5476, 0.3686, 0.5587, 0.4292, 0.4878, 0.3967, 0.4713, 0.4012, 0.4883, 0.4319, 0.5135, 0.4495, 0.5046, 0.4438, 0.4869, 0.4292, 0.4878, 0.4319, 0.5135, 0.3976, 0.5366, 0.3748, 0.5239, 0.3682, 0.5368, 0.3822, 0.5493, 0.4636, 0.4961, 0.4575, 0.4824, 0.4438, 0.4869, 0.4495, 0.5046, 0.4012, 0.4883, 0.3967, 0.4713, 0.3828, 0.477, 0.3922, 0.4912, 0.3922, 0.4912, 0.3828, 0.477, 0.3721, 0.4876, 0.3861, 0.4984, 0.3976, 0.5366, 0.3861, 0.4984, 0.3721, 0.4876, 0.3748, 0.5239, 0.4134, 0.5231, 0.3922, 0.4912, 0.3861, 0.4984, 0.3976, 0.5366, 0.3836, 0.06107, 0.373, 0.0173, 0.2999, 0.04204, 0.3146, 0.07176, 0.4606, 0.4682, 0.4498, 0.4585, 0.4414, 0.4678, 0.4575, 0.4824, 0.4575, 0.4824, 0.4414, 0.4678, 0.433, 0.4772, 0.4438, 0.4869, 0.433, 0.4772, 0.4414, 0.4678, 0.4085, 0.4381, 0.405, 0.4522, 0.2655, 0.6171, 0.245, 0.5992, 0.2201, 0.6165, 0.2416, 0.6367, 0.245, 0.5992, 0.2216, 0.5775, 0.1979, 0.5926, 0.2201, 0.6165, 0.2216, 0.5775, 0.1948, 0.5494, 0.1751, 0.5676, 0.1979, 0.5926, 0.1948, 0.5494, 0.1688, 0.5205, 0.1515, 0.5433, 0.1751, 0.5676, 0.1294, 0.5184, 0.09068, 0.5445, 0.1037, 0.584, 0.1515, 0.5433, 0.1688, 0.5205, 0.1494, 0.4951, 0.1294, 0.5184, 0.1515, 0.5433, 0.1494, 0.4951, 0.1336, 0.473, 0.1133, 0.4959, 0.1294, 0.5184, 0.1948, 0.5494, 0.2161, 0.5298, 0.1935, 0.5015, 0.1688, 0.5205, 0.0861, 0.5098, 0.05334, 0.5049, 0.04277, 0.5589, 0.09068, 0.5445, 0.2201, 0.6165, 0.1918, 0.6479, 0.2291, 0.6649, 0.2416, 0.6367, 0.1751, 0.5676, 0.1267, 0.6153, 0.158, 0.635, 0.1979, 0.5926, 0.1133, 0.4959, 0.0861, 0.5098, 0.09068, 0.5445, 0.1294, 0.5184, 0.1515, 0.5433, 0.1037, 0.584, 0.1267, 0.6153, 0.1751, 0.5676, 0.1979, 0.5926, 0.158, 0.635, 0.1918, 0.6479, 0.2201, 0.6165, 0.2313, 0.4763, 0.2433, 0.452, 0.2239, 0.4468, 0.2072, 0.4623, 0.245, 0.5992, 0.264, 0.5741, 0.2425, 0.5547, 0.2216, 0.5775, 0.1688, 0.5205, 0.1935, 0.5015, 0.1761, 0.4784, 0.1494, 0.4951, 0.2655, 0.6171, 0.2829, 0.5879, 0.264, 0.5741, 0.245, 0.5992, 0.2216, 0.5775, 0.2425, 0.5547, 0.2161, 0.5298, 0.1948, 0.5494, 0.1494, 0.4951, 0.1761, 0.4784, 0.164, 0.4585, 0.1336, 0.473, 0.312, 0.5451, 0.3322, 0.5426, 0.3402, 0.5238, 0.3278, 0.5076, 0.3076, 0.5101, 0.2997, 0.5289, 0.2544, 0.4946, 0.2893, 0.4623, 0.2763, 0.4571, 0.2313, 0.4763, 0.2982, 0.561, 0.312, 0.5451, 0.2997, 0.5289, 0.2827, 0.5444, 0.2072, 0.4623, 0.2239, 0.4468, 0.2088, 0.4333, 0.1919, 0.4456, 0.3402, 0.5238, 0.3583, 0.4814, 0.3457, 0.4652, 0.3278, 0.5076, 0.2827, 0.5444, 0.2997, 0.5289, 0.296, 0.5091, 0.2708, 0.5191, 0.264, 0.5741, 0.2827, 0.5444, 0.2708, 0.5191, 0.2425, 0.5547, 0.2161, 0.5298, 0.2544, 0.4946, 0.2313, 0.4763, 0.1935, 0.5015, 0.1761, 0.4784, 0.2072, 0.4623, 0.1919, 0.4456, 0.164, 0.4585, 0.2829, 0.5879, 0.2982, 0.561, 0.2827, 0.5444, 0.264, 0.5741, 0.2425, 0.5547, 0.2708, 0.5191, 0.2544, 0.4946, 0.2161, 0.5298, 0.1935, 0.5015, 0.2313, 0.4763, 0.2072, 0.4623, 0.1761, 0.4784, 0.2935, 0.4757, 0.3103, 0.469, 0.3017, 0.451, 0.2893, 0.4623, 0.2893, 0.4623, 0.3017, 0.451, 0.2844, 0.4409, 0.2763, 0.4571, 0.296, 0.5091, 0.3103, 0.469, 0.2935, 0.4757, 0.2708, 0.5191, 0.3278, 0.5076, 0.3457, 0.4652, 0.3253, 0.4675, 0.3076, 0.5101, 0.2313, 0.4763, 0.2763, 0.4571, 0.2844, 0.4409, 0.2433, 0.452, 0.2708, 0.5191, 0.2935, 0.4757, 0.2893, 0.4623, 0.2544, 0.4946, 0.0782, 0.6707, 0.0167, 0.7187, 0.08676, 0.7301, 0.1185, 0.6794, 0.1037, 0.584, 0.04633, 0.6203, 0.0782, 0.6707, 0.1267, 0.6153, 0.158, 0.635, 0.1185, 0.6794, 0.181, 0.6869, 0.1918, 0.6479, 0.09068, 0.5445, 0.04277, 0.5589, 0.04633, 0.6203, 0.1037, 0.584, 0.1267, 0.6153, 0.0782, 0.6707, 0.1185, 0.6794, 0.158, 0.635, 0.1918, 0.6479, 0.181, 0.6869, 0.2291, 0.699, 0.2291, 0.6649, 0.639, 0.1011, 0.5355, 0.09429, 0.5435, 0.2162, 0.6487, 0.2254, 0.181, 0.6869, 0.1679, 0.7423, 0.2452, 0.7555, 0.2291, 0.699, 0.05334, 0.5049, 0.0001501, 0.4876, 0.02129, 0.5505, 0.04277, 0.5589, 0.04633, 0.6203, 0.01924, 0.6487, 0.0167, 0.7187, 0.0782, 0.6707, 0.1185, 0.6794, 0.08676, 0.7301, 0.1679, 0.7423, 0.181, 0.6869, 0.04277, 0.5589, 0.02129, 0.5505, 0.01924, 0.6487, 0.04633, 0.6203, 0.9128, 0.176, 0.9998, 0.1777, 0.9636, 0.05458, 0.9057, 0.1075, 0.08676, 0.7301, 0.0167, 0.7187, 0.00015, 0.8376, 0.06732, 0.8357, 0.1679, 0.7423, 0.08676, 0.7301, 0.06732, 0.8357, 0.1414, 0.8379, 0.7202, 0.2167, 0.7433, 0.329, 0.8059, 0.3049, 0.7824, 0.2048, 0.7824, 0.2048, 0.8059, 0.3049, 0.8639, 0.2785, 0.8455, 0.1852, 0.8455, 0.1852, 0.8639, 0.2785, 0.9047, 0.2345, 0.9128, 0.176, 0.9047, 0.2345, 0.966, 0.2777, 0.9998, 0.1777, 0.9128, 0.176, 0.7433, 0.329, 0.7687, 0.4171, 0.8423, 0.3886, 0.8059, 0.3049, 0.8639, 0.2785, 0.9075, 0.3474, 0.966, 0.2777, 0.9047, 0.2345, 0.7221, 0.0945, 0.639, 0.1011, 0.6487, 0.2254, 0.7202, 0.2167, 0.8059, 0.3049, 0.8423, 0.3886, 0.9075, 0.3474, 0.8639, 0.2785, 0.7202, 0.2167, 0.6487, 0.2254, 0.6524, 0.3366, 0.7433, 0.329, 0.7433, 0.329, 0.6524, 0.3366, 0.6538, 0.433, 0.7687, 0.4171, 0.6487, 0.2254, 0.5435, 0.2162, 0.5406, 0.323, 0.6524, 0.3366, 0.5355, 0.09429, 0.4284, 0.09769, 0.4288, 0.1997, 0.5435, 0.2162, 0.6524, 0.3366, 0.5406, 0.323, 0.5284, 0.4152, 0.6538, 0.433, 0.6938, 0.695, 0.6347, 0.6349, 0.6101, 0.666, 0.6734, 0.7167, 0.5435, 0.2162, 0.4288, 0.1997, 0.418, 0.2812, 0.5406, 0.323, 0.5406, 0.323, 0.418, 0.2812, 0.4026, 0.3646, 0.5284, 0.4152, 0.4026, 0.3646, 0.418, 0.2812, 0.3232, 0.2817, 0.3278, 0.3591, 0.1838, 0.1706, 0.1447, 0.1747, 0.1429, 0.2384, 0.1876, 0.263, 0.3909, 0.1984, 0.3484, 0.2036, 0.3517, 0.2449, 0.3893, 0.243, 0.2805, 0.1292, 0.2434, 0.1447, 0.2731, 0.2316, 0.3109, 0.2181, 0.3484, 0.2036, 0.3109, 0.2181, 0.3232, 0.2817, 0.3517, 0.2449, 0.3232, 0.2817, 0.2795, 0.2976, 0.2755, 0.3692, 0.3278, 0.3591, 0.2434, 0.1447, 0.2113, 0.16, 0.2484, 0.2522, 0.2731, 0.2316, 0.3109, 0.2181, 0.2731, 0.2316, 0.2795, 0.2976, 0.3232, 0.2817, 0.2795, 0.2976, 0.21, 0.3021, 0.1968, 0.3703, 0.2755, 0.3692, 0.2113, 0.16, 0.1838, 0.1706, 0.1876, 0.263, 0.2484, 0.2522, 0.2731, 0.2316, 0.2484, 0.2522, 0.21, 0.3021, 0.2795, 0.2976, 0.6101, 0.666, 0.5875, 0.7148, 0.6559, 0.746, 0.6734, 0.7167, 0.6996, 0.5418, 0.7461, 0.5379, 0.7661, 0.468, 0.7144, 0.4785, 0.8743, 0.06354, 0.8797, 0.01244, 0.7823, 0.002679, 0.7781, 0.05158, 0.8743, 0.06354, 0.9057, 0.1075, 0.9636, 0.05458, 0.8797, 0.01244, 0.7221, 0.0945, 0.7781, 0.05158, 0.7823, 0.002679, 0.7261, 0.006499, 0.639, 0.1011, 0.7221, 0.0945, 0.7261, 0.006499, 0.6414, 0.0001501, 0.5313, 0.00015, 0.5355, 0.09429, 0.639, 0.1011, 0.6414, 0.0001501, 0.5875, 0.7148, 0.5733, 0.7591, 0.6492, 0.7755, 0.6559, 0.746, 0.4288, 0.1997, 0.3909, 0.1984, 0.3893, 0.243, 0.418, 0.2812, 0.1876, 0.263, 0.1429, 0.2384, 0.1226, 0.2867, 0.21, 0.3021, 0.1429, 0.2384, 0.1447, 0.1747, 0.1125, 0.1749, 0.09461, 0.2317, 0.21, 0.3021, 0.1226, 0.2867, 0.09163, 0.3329, 0.1968, 0.3703, 0.09461, 0.2317, 0.1125, 0.1749, 0.08456, 0.1723, 0.04339, 0.2127, 0.1226, 0.2867, 0.0747, 0.2594, 0.03796, 0.2911, 0.09163, 0.3329, 0.1429, 0.2384, 0.09461, 0.2317, 0.0747, 0.2594, 0.1226, 0.2867, 0.0747, 0.2594, 0.03625, 0.2287, 0.00015, 0.2383, 0.03796, 0.2911, 0.08456, 0.1723, 0.06887, 0.142, 0.001221, 0.1967, 0.04339, 0.2127, 0.09461, 0.2317, 0.04339, 0.2127, 0.03625, 0.2287, 0.0747, 0.2594, 0.001221, 0.1967, 0.00015, 0.2383, 0.03625, 0.2287, 0.04339, 0.2127, 0.1125, 0.1749, 0.1089, 0.1307, 0.06887, 0.142, 0.08456, 0.1723, 0.1447, 0.1747, 0.1409, 0.1254, 0.1089, 0.1307, 0.1125, 0.1749, 0.1838, 0.1706, 0.1665, 0.1228, 0.1409, 0.1254, 0.1447, 0.1747, 0.2113, 0.16, 0.1816, 0.1167, 0.1665, 0.1228, 0.1838, 0.1706, 0.2434, 0.1447, 0.2086, 0.09705, 0.1816, 0.1167, 0.2113, 0.16, 0.2805, 0.1292, 0.2444, 0.07368, 0.2086, 0.09705, 0.2434, 0.1447, 0.2805, 0.1292, 0.3146, 0.07176, 0.2999, 0.04204, 0.2444, 0.07368, 0.4215, 0.005453, 0.373, 0.0173, 0.3836, 0.06107, 0.4284, 0.09769, 0.5313, 0.00015, 0.4215, 0.005453, 0.4284, 0.09769, 0.5355, 0.09429, 0.2452, 0.7555, 0.1679, 0.7423, 0.1414, 0.8379, 0.218, 0.8508, 0.7461, 0.5379, 0.7143, 0.603, 0.7739, 0.605, 0.7144, 0.4785, 0.7661, 0.468, 0.7124, 0.4421, 0.6941, 0.4333, 0.6941, 0.6051, 0.7143, 0.603, 0.7461, 0.5379, 0.6996, 0.5418, 0.3517, 0.2449, 0.3232, 0.2817, 0.418, 0.2812, 0.3893, 0.243])
me_cylinder_003.materials.append(mat_materiais)
me_cylinder_003.use_remesh_preserve_volume = False
me_cylinder_003.use_remesh_preserve_attributes = False
me_cylinder_003.use_mirror_vertex_groups = False
me_cylinder_003.update()
me_cylinder_003.normals_split_custom_set([tuple(v) for v in zip(*[iter([2.113e-08, 0.9139, -0.4059, 0.001644, 0.8703, -0.4924, 0.8671, 0.413, -0.2785, 0.8722, 0.4266, -0.2393, 0.8722, 0.4266, -0.2393, 0.8671, 0.413, -0.2785, 0.8588, -0.5018, 0.1028, 0.9316, -0.303, 0.2008, 0.9316, -0.303, 0.2008, 0.8588, -0.5018, 0.1028, 0.004469, -0.9646, 0.2638, -1.055e-08, -0.645, 0.7642, -1.055e-08, -0.645, 0.7642, 0.004469, -0.9646, 0.2638, -0.8625, -0.5038, 0.04684, -0.9316, -0.303, 0.2008, 0.8588, -0.5018, 0.1028, 0.8671, 0.413, -0.2785, 0.8756, 0.4378, -0.2041, 0.8819, -0.4643, 0.08148, -0.9316, -0.303, 0.2008, -0.8625, -0.5038, 0.04684, -0.8534, 0.4084, -0.3238, -0.8722, 0.4266, -0.2393, -0.8722, 0.4266, -0.2393, -0.8534, 0.4084, -0.3238, 0.001644, 0.8703, -0.4924, 2.113e-08, 0.9139, -0.4059, 0.9316, -0.303, 0.2008, -1.055e-08, -0.645, 0.7642, 0.0, -0.7283, 0.6853, 0.7755, -0.3937, 0.4935, -0.02071, -0.9941, 0.1062, 0.8819, -0.4643, 0.08148, 0.9031, -0.4291, -0.01358, 0.01468, -0.9684, -0.249, -0.8534, 0.4084, -0.3238, -0.8625, -0.5038, 0.04684, -0.8963, -0.4386, -0.06497, -0.8458, 0.4349, -0.3091, 0.8671, 0.413, -0.2785, 0.001644, 0.8703, -0.4924, -0.0147, 0.8981, -0.4396, 0.8756, 0.4378, -0.2041, 0.004469, -0.9646, 0.2638, 0.8588, -0.5018, 0.1028, 0.8819, -0.4643, 0.08148, -0.02071, -0.9941, 0.1062, 0.001644, 0.8703, -0.4924, -0.8534, 0.4084, -0.3238, -0.8458, 0.4349, -0.3091, -0.0147, 0.8981, -0.4396, -0.8625, -0.5038, 0.04684, 0.004469, -0.9646, 0.2638, -0.02071, -0.9941, 0.1062, -0.8963, -0.4386, -0.06497, 0.9031, -0.4291, -0.01358, 0.8914, 0.4467, -0.07651, 0.9228, 0.3753, 0.08748, 0.9221, -0.3859, -0.02925, 0.8756, 0.4378, -0.2041, -0.0147, 0.8981, -0.4396, 0.05466, 0.9605, -0.2729, 0.8914, 0.4467, -0.07651, -0.0147, 0.8981, -0.4396, -0.8458, 0.4349, -0.3091, -0.8351, 0.4745, -0.2784, 0.05466, 0.9605, -0.2729, -0.8963, -0.4386, -0.06497, -0.02071, -0.9941, 0.1062, 0.01468, -0.9684, -0.249, -0.8782, -0.3947, -0.27, 0.8819, -0.4643, 0.08148, 0.8756, 0.4378, -0.2041, 0.8914, 0.4467, -0.07651, 0.9031, -0.4291, -0.01358, -0.8458, 0.4349, -0.3091, -0.8963, -0.4386, -0.06497, -0.8782, -0.3947, -0.27, -0.8351, 0.4745, -0.2784, 0.9228, 0.3753, 0.08748, 0.1026, 0.992, -0.07328, 0.8453, 0.3247, -0.4244, 0.9831, 0.1699, 0.06851, -0.8351, 0.4745, -0.2784, -0.8782, -0.3947, -0.27, -0.8333, -0.3695, -0.4112, -0.8458, 0.4818, -0.2292, 0.01468, -0.9684, -0.249, 0.9031, -0.4291, -0.01358, 0.9221, -0.3859, -0.02925, 0.1644, -0.9018, -0.3997, 0.8914, 0.4467, -0.07651, 0.05466, 0.9605, -0.2729, 0.1026, 0.992, -0.07328, 0.9228, 0.3753, 0.08748, 0.05466, 0.9605, -0.2729, -0.8351, 0.4745, -0.2784, -0.8458, 0.4818, -0.2292, 0.1026, 0.992, -0.07328, -0.8782, -0.3947, -0.27, 0.01468, -0.9684, -0.249, 0.1644, -0.9018, -0.3997, -0.8333, -0.3695, -0.4112, 0.1026, 0.992, -0.07328, -0.8458, 0.4818, -0.2292, -0.1347, 0.22, -0.9662, 0.8453, 0.3247, -0.4244, -0.8333, -0.3695, -0.4112, 0.1644, -0.9018, -0.3997, 0.726, -0.5927, -0.3489, -0.0204, -0.5971, -0.8019, 0.9221, -0.3859, -0.02925, 0.9228, 0.3753, 0.08748, 0.9831, 0.1699, 0.06851, 0.9338, -0.357, 0.02318, -0.8458, 0.4818, -0.2292, -0.8333, -0.3695, -0.4112, -0.0204, -0.5971, -0.8019, -0.1347, 0.22, -0.9662, 0.1644, -0.9018, -0.3997, 0.9221, -0.3859, -0.02925, 0.9338, -0.357, 0.02318, 0.726, -0.5927, -0.3489, 0.0, -0.8353, -0.5499, -0.6647, -0.3842, -0.6408, -0.7369, 0.0126, -0.6759, -2.413e-09, 0.01863, -0.9998, -0.8722, 0.4266, -0.2393, 2.113e-08, 0.9139, -0.4059, 6.405e-08, 0.6464, -0.763, -0.6846, 0.2637, -0.6796, 0.7369, 0.0126, -0.6759, 0.9316, -0.303, 0.2008, 0.7755, -0.3937, 0.4935, 0.6647, -0.3842, -0.6408, 0.8722, 0.4266, -0.2393, 0.9316, -0.303, 0.2008, 0.7369, 0.0126, -0.6759, 0.6846, 0.2637, -0.6796, -0.9316, -0.303, 0.2008, -0.8722, 0.4266, -0.2393, -0.6846, 0.2637, -0.6796, -0.7369, 0.0126, -0.6759, 2.113e-08, 0.9139, -0.4059, 0.8722, 0.4266, -0.2393, 0.6846, 0.2637, -0.6796, 6.405e-08, 0.6464, -0.763, 0.7755, -0.3937, 0.4935, 0.0, -0.7283, 0.6853, 0.0, -0.8353, -0.5499, 0.6647, -0.3842, -0.6408, 0.0, -0.7283, 0.6853, -0.7755, -0.3937, 0.4935, -0.6647, -0.3842, -0.6408, 0.0, -0.8353, -0.5499, -0.9316, -0.303, 0.2008, -0.7369, 0.0126, -0.6759, -0.6647, -0.3842, -0.6408, -0.7755, -0.3937, 0.4935, -1.055e-08, -0.645, 0.7642, -0.9316, -0.303, 0.2008, -0.7755, -0.3937, 0.4935, 0.0, -0.7283, 0.6853, -0.1347, 0.22, -0.9662, -0.0204, -0.5971, -0.8019, 7.766e-08, -0.4294, -0.9031, 1.165e-08, -0.1389, -0.9903, -0.6846, 0.2637, -0.6796, 6.405e-08, 0.6464, -0.763, -2.413e-09, 0.01863, -0.9998, -0.7369, 0.0126, -0.6759, 6.405e-08, 0.6464, -0.763, 0.6846, 0.2637, -0.6796, 0.7369, 0.0126, -0.6759, -2.413e-09, 0.01863, -0.9998, 0.7369, 0.0126, -0.6759, 0.6647, -0.3842, -0.6408, 0.0, -0.8353, -0.5499, -2.413e-09, 0.01863, -0.9998, 0.0006095, 0.9193, 0.3936, -0.01773, 0.8379, 0.5456, 0.8627, 0.4456, 0.2392, 0.8353, 0.509, 0.2077, 0.8353, 0.509, 0.2077, 0.8627, 0.4456, 0.2392, 0.8302, -0.3522, -0.4321, 0.9019, -0.3578, -0.2419, 0.9019, -0.3578, -0.2419, 0.8302, -0.3522, -0.4321, -1.595e-07, -0.7002, -0.714, -7.842e-07, -0.8462, -0.5329, -7.842e-07, -0.8462, -0.5329, -1.595e-07, -0.7002, -0.714, -0.8302, -0.3522, -0.4321, -0.9019, -0.3578, -0.2419, -0.88, 0.4315, 0.1987, -0.8302, -0.3522, -0.4321, -0.7334, -0.3416, -0.5877, -0.8463, 0.4728, -0.2455, -0.9019, -0.3578, -0.2419, -0.8302, -0.3522, -0.4321, -0.88, 0.4315, 0.1987, -0.838, 0.5079, 0.1996, -0.838, 0.5079, 0.1996, -0.88, 0.4315, 0.1987, -0.01773, 0.8379, 0.5456, 0.0006095, 0.9193, 0.3936, -7.842e-07, -0.8462, -0.5329, -0.9019, -0.3578, -0.2419, -0.9027, -0.4246, -0.07019, -1.13e-06, -0.9998, -0.01999, -0.02437, 0.9951, 0.09541, -0.8463, 0.4728, -0.2455, -0.8715, 0.3286, -0.3639, 0.1194, 0.9533, -0.2773, 0.8627, 0.4456, 0.2392, -0.01773, 0.8379, 0.5456, -0.02437, 0.9951, 0.09541, 0.8954, 0.4447, 0.02316, -1.595e-07, -0.7002, -0.714, 0.8302, -0.3522, -0.4321, 0.8663, -0.3289, -0.3759, 0.0494, -0.7138, -0.6986, -0.01773, 0.8379, 0.5456, -0.88, 0.4315, 0.1987, -0.8463, 0.4728, -0.2455, -0.02437, 0.9951, 0.09541, -0.8302, -0.3522, -0.4321, -1.595e-07, -0.7002, -0.714, 0.0494, -0.7138, -0.6986, -0.7334, -0.3416, -0.5877, 0.8302, -0.3522, -0.4321, 0.8627, 0.4456, 0.2392, 0.8954, 0.4447, 0.02316, 0.8663, -0.3289, -0.3759, -0.9133, -0.3056, 0.2694, -0.8594, 0.4869, -0.156, -0.6828, 0.3212, -0.6562, -0.7183, 0.0626, -0.693, 0.8353, 0.509, 0.2077, 0.9019, -0.3578, -0.2419, 0.9027, -0.4246, -0.07019, 0.818, 0.5614, -0.1256, -0.9019, -0.3578, -0.2419, -0.838, 0.5079, 0.1996, -0.818, 0.5614, -0.1256, -0.9027, -0.4246, -0.07019, 0.0006095, 0.9193, 0.3936, 0.8353, 0.509, 0.2077, 0.818, 0.5614, -0.1256, 6.957e-08, 0.9911, -0.1329, 0.9019, -0.3578, -0.2419, -7.842e-07, -0.8462, -0.5329, -1.13e-06, -0.9998, -0.01999, 0.9027, -0.4246, -0.07019, -0.838, 0.5079, 0.1996, 0.0006095, 0.9193, 0.3936, 6.957e-08, 0.9911, -0.1329, -0.818, 0.5614, -0.1256, -2.835e-08, 0.6956, -0.7185, 0.6828, 0.3212, -0.6562, 0.7183, 0.0626, -0.693, -3.035e-07, 0.1635, -0.9865, -0.7183, 0.0626, -0.693, -0.6828, 0.3212, -0.6562, -4.092e-08, -0.5689, 0.8224, -0.9133, -0.3056, 0.2694, -0.722, -0.3935, 0.5691, 1.752e-07, -0.75, 0.6615, 4.317e-08, 0.9523, -0.3052, 0.8594, 0.4869, -0.156, 0.6828, 0.3212, -0.6562, -2.835e-08, 0.6956, -0.7185, -0.8594, 0.4869, -0.156, 4.317e-08, 0.9523, -0.3052, -2.835e-08, 0.6956, -0.7185, -0.6828, 0.3212, -0.6562, -0.7183, 0.0626, -0.693, -3.035e-07, 0.1635, -0.9865, -1.865e-07, -0.8238, -0.5669, -0.6587, -0.4003, -0.6371, 0.8594, 0.4869, -0.156, 0.9133, -0.3056, 0.2694, 0.7183, 0.0626, -0.693, 0.6828, 0.3212, -0.6562, 0.818, 0.5614, -0.1256, 0.9027, -0.4246, -0.07019, 0.9133, -0.3056, 0.2694, 0.8594, 0.4869, -0.156, -1.13e-06, -0.9998, -0.01999, -0.9027, -0.4246, -0.07019, -0.9133, -0.3056, 0.2694, -4.092e-08, -0.5689, 0.8224, -0.818, 0.5614, -0.1256, 6.957e-08, 0.9911, -0.1329, 4.317e-08, 0.9523, -0.3052, -0.8594, 0.4869, -0.156, 6.957e-08, 0.9911, -0.1329, 0.818, 0.5614, -0.1256, 0.8594, 0.4869, -0.156, 4.317e-08, 0.9523, -0.3052, 0.9027, -0.4246, -0.07019, -1.13e-06, -0.9998, -0.01999, -4.092e-08, -0.5689, 0.8224, 0.9133, -0.3056, 0.2694, -0.9027, -0.4246, -0.07019, -0.818, 0.5614, -0.1256, -0.8594, 0.4869, -0.156, -0.9133, -0.3056, 0.2694, 0.722, -0.3935, 0.5691, 1.752e-07, -0.75, 0.6615, -1.865e-07, -0.8238, -0.5669, 0.6587, -0.4003, -0.6371, 1.752e-07, -0.75, 0.6615, -0.722, -0.3935, 0.5691, -0.6587, -0.4003, -0.6371, -1.865e-07, -0.8238, -0.5669, 0.7183, 0.0626, -0.693, 0.9133, -0.3056, 0.2694, 0.722, -0.3935, 0.5691, 0.6587, -0.4003, -0.6371, -3.035e-07, 0.1635, -0.9865, 0.7183, 0.0626, -0.693, 0.6587, -0.4003, -0.6371, -1.865e-07, -0.8238, -0.5669, -0.9133, -0.3056, 0.2694, -0.7183, 0.0626, -0.693, -0.6587, -0.4003, -0.6371, -0.722, -0.3935, 0.5691, 0.9133, -0.3056, 0.2694, -4.092e-08, -0.5689, 0.8224, 1.752e-07, -0.75, 0.6615, 0.722, -0.3935, 0.5691, 0.1914, -0.8217, -0.5367, 0.8967, -0.3867, -0.2153, 0.9468, -0.3171, -0.05493, 0.651, -0.3419, -0.6777, -0.7334, -0.3416, -0.5877, 0.0494, -0.7138, -0.6986, 0.1914, -0.8217, -0.5367, -0.8093, -0.3647, -0.4604, 0.8663, -0.3289, -0.3759, 0.8954, 0.4447, 0.02316, 0.9118, 0.4103, 0.01605, 0.8967, -0.3867, -0.2153, -0.8463, 0.4728, -0.2455, -0.7334, -0.3416, -0.5877, -0.8093, -0.3647, -0.4604, -0.8715, 0.3286, -0.3639, 0.0494, -0.7138, -0.6986, 0.8663, -0.3289, -0.3759, 0.8967, -0.3867, -0.2153, 0.1914, -0.8217, -0.5367, 0.8954, 0.4447, 0.02316, -0.02437, 0.9951, 0.09541, 0.1194, 0.9533, -0.2773, 0.9118, 0.4103, 0.01605, 0.7633, 0.05206, -0.6439, 0.9985, -0.03786, 0.04047, 0.9887, -0.1498, 0.01093, 0.7839, 0.000675, -0.6209, 0.9118, 0.4103, 0.01605, 0.1194, 0.9533, -0.2773, 0.4179, 0.8495, -0.322, 0.937, 0.3431, 0.0661, 0.1194, 0.9533, -0.2773, -0.8715, 0.3286, -0.3639, -0.516, 0.3208, -0.7942, 0.4179, 0.8495, -0.322, -0.8093, -0.3647, -0.4604, 0.1914, -0.8217, -0.5367, 0.651, -0.3419, -0.6777, -0.3708, -0.4336, -0.8213, 0.8967, -0.3867, -0.2153, 0.9118, 0.4103, 0.01605, 0.937, 0.3431, 0.0661, 0.9468, -0.3171, -0.05493, -0.8715, 0.3286, -0.3639, -0.8093, -0.3647, -0.4604, -0.3708, -0.4336, -0.8213, -0.516, 0.3208, -0.7942, 0.5843, 0.7905, 0.1836, 0.4179, 0.8495, -0.322, 1.346e-08, 0.7874, -0.6165, 1.05e-08, 0.9874, 0.158, 0.9468, -0.3171, -0.05493, 0.9802, -0.007238, 0.198, 0.9944, -0.06762, 0.08064, 0.651, -0.3419, -0.6777, 0.937, 0.3431, 0.0661, 0.921, 0.3205, 0.2213, 0.9802, -0.007238, 0.198, 0.9468, -0.3171, -0.05493, 0.9944, -0.06762, 0.08064, 0.9802, -0.007238, 0.198, 0.7273, 0.2369, 0.6441, 0.731, 0.09701, 0.6754, 0.9802, -0.007238, 0.198, 0.921, 0.3205, 0.2213, 0.644, 0.4711, 0.6028, 0.7273, 0.2369, 0.6441, 0.921, 0.3205, 0.2213, 0.5843, 0.7905, 0.1836, 0.5589, 0.7145, 0.4208, 0.644, 0.4711, 0.6028, 0.5589, 0.7145, 0.4208, 0.5843, 0.7905, 0.1836, 1.05e-08, 0.9874, 0.158, -2.576e-08, 0.8491, 0.5283, 0.731, 0.09701, 0.6754, 0.7273, 0.2369, 0.6441, -5.417e-08, 0.3385, 0.941, -3.394e-08, 0.1497, 0.9887, 0.644, 0.4711, 0.6028, 0.5589, 0.7145, 0.4208, -2.576e-08, 0.8491, 0.5283, -5.378e-08, 0.573, 0.8195, 0.651, -0.3419, -0.6777, 0.9944, -0.06762, 0.08064, 0.9985, -0.03786, 0.04047, 0.7633, 0.05206, -0.6439, 0.7273, 0.2369, 0.6441, 0.644, 0.4711, 0.6028, -5.378e-08, 0.573, 0.8195, -5.417e-08, 0.3385, 0.941, 0.9944, -0.06762, 0.08064, 0.731, 0.09701, 0.6754, 0.7408, -0.09269, 0.6653, 0.9985, -0.03786, 0.04047, 0.731, 0.09701, 0.6754, -3.394e-08, 0.1497, 0.9887, 0.0, -0.1274, 0.9919, 0.7408, -0.09269, 0.6653, 0.9985, -0.03786, 0.04047, 0.7408, -0.09269, 0.6653, 0.7185, -0.3207, 0.6172, 0.9887, -0.1498, 0.01093, 0.7839, 0.000675, -0.6209, 0.9887, -0.1498, 0.01093, 0.9975, -0.06397, 0.02834, 0.8453, 0.3247, -0.4244, 0.7408, -0.09269, 0.6653, 0.0, -0.1274, 0.9919, -2.207e-08, -0.4099, 0.9121, 0.7185, -0.3207, 0.6172, 0.9975, -0.06397, 0.02834, 0.9937, -0.006572, 0.1119, 0.9831, 0.1699, 0.06851, 0.8453, 0.3247, -0.4244, 0.9887, -0.1498, 0.01093, 0.7185, -0.3207, 0.6172, 0.7783, -0.2563, 0.5732, 0.9975, -0.06397, 0.02834, 0.7185, -0.3207, 0.6172, -2.207e-08, -0.4099, 0.9121, 9.966e-09, -0.3192, 0.9477, 0.7783, -0.2563, 0.5732, 9.966e-09, -0.3192, 0.9477, 9.969e-09, 0.2338, 0.9723, 0.8144, 0.07268, 0.5758, 0.7783, -0.2563, 0.5732, 0.7543, 0.01407, -0.6563, 0.9707, -0.2205, -0.09551, 0.9835, -0.1239, -0.1318, 0.7092, 0.1025, -0.6975, 0.9937, -0.006572, 0.1119, 0.9652, -0.09715, 0.2429, 0.9601, -0.1626, 0.2277, 0.9629, -0.2214, 0.154, 0.726, -0.5927, -0.3489, 0.9711, -0.2202, 0.09196, 0.9949, -0.09163, -0.04276, 0.7774, -0.4494, -0.4401, 0.9629, -0.2214, 0.154, 0.9601, -0.1626, 0.2277, 0.8144, 0.07268, 0.5758, 0.9711, -0.2202, 0.09196, 0.8144, 0.07268, 0.5758, 9.969e-09, 0.2338, 0.9723, -5.27e-08, 0.3261, 0.9453, 0.7232, 0.2804, 0.6312, 0.7774, -0.4494, -0.4401, 0.9949, -0.09163, -0.04276, 0.9854, 0.1283, -0.112, 0.7755, -0.3045, -0.5531, 0.9711, -0.2202, 0.09196, 0.8144, 0.07268, 0.5758, 0.7232, 0.2804, 0.6312, 0.9949, -0.09163, -0.04276, 0.7232, 0.2804, 0.6312, -5.27e-08, 0.3261, 0.9453, -7.528e-08, -0.05162, 0.9987, 0.1795, -0.1142, 0.9771, 0.7755, -0.3045, -0.5531, 0.9854, 0.1283, -0.112, 0.9707, -0.2205, -0.09551, 0.7543, 0.01407, -0.6563, 0.9949, -0.09163, -0.04276, 0.7232, 0.2804, 0.6312, 0.1795, -0.1142, 0.9771, 0.9854, 0.1283, -0.112, 0.9831, 0.1699, 0.06851, 0.9937, -0.006572, 0.1119, 0.9629, -0.2214, 0.154, 0.9338, -0.357, 0.02318, 0.9854, 0.1283, -0.112, 0.1795, -0.1142, 0.9771, 0.4627, -0.1814, 0.8678, 0.5001, 0.8576, 0.1199, -0.516, 0.3208, -0.7942, -0.3708, -0.4336, -0.8213, -9.991e-09, -0.2142, -0.9768, 0.0, 0.03298, -0.9995, -0.516, 0.3208, -0.7942, 0.0, 0.03298, -0.9995, 1.346e-08, 0.7874, -0.6165, 0.4179, 0.8495, -0.322, 0.651, -0.3419, -0.6777, -2.476e-09, -0.1036, -0.9946, -9.991e-09, -0.2142, -0.9768, -0.3708, -0.4336, -0.8213, 0.7633, 0.05206, -0.6439, -2.103e-08, 0.1261, -0.992, -2.476e-09, -0.1036, -0.9946, 0.651, -0.3419, -0.6777, 0.0, 0.09761, -0.9952, -2.103e-08, 0.1261, -0.992, 0.7633, 0.05206, -0.6439, 0.7839, 0.000675, -0.6209, 0.9338, -0.357, 0.02318, 0.9629, -0.2214, 0.154, 0.9711, -0.2202, 0.09196, 0.726, -0.5927, -0.3489, 0.9975, -0.06397, 0.02834, 0.7783, -0.2563, 0.5732, 0.9652, -0.09715, 0.2429, 0.9937, -0.006572, 0.1119, 0.9707, -0.2205, -0.09551, 0.1795, -0.1142, 0.9771, 0.6622, -0.4029, 0.6318, 0.9835, -0.1239, -0.1318, 0.9835, -0.1239, -0.1318, 0.9604, -0.2487, -0.1258, 0.711, 0.006485, -0.7031, 0.7092, 0.1025, -0.6975, 0.1795, -0.1142, 0.9771, -7.528e-08, -0.05162, 0.9987, -7.377e-08, -0.4687, 0.8834, 0.6622, -0.4029, 0.6318, 0.9604, -0.2487, -0.1258, 0.7883, -0.4843, -0.3796, 0.655, -0.08903, -0.7504, 0.711, 0.006485, -0.7031, 0.6622, -0.4029, 0.6318, -7.377e-08, -0.4687, 0.8834, -9.55e-08, -0.6854, 0.7282, 0.7144, -0.5328, 0.4536, 0.9835, -0.1239, -0.1318, 0.6622, -0.4029, 0.6318, 0.7144, -0.5328, 0.4536, 0.9604, -0.2487, -0.1258, 0.7144, -0.5328, 0.4536, -9.55e-08, -0.6854, 0.7282, -4.09e-08, -0.9555, 0.2948, 0.6807, -0.7005, 0.2142, 0.655, -0.08903, -0.7504, 0.7883, -0.4843, -0.3796, 0.0, -0.7834, -0.6215, 1.157e-08, -0.1081, -0.9941, 0.9604, -0.2487, -0.1258, 0.7144, -0.5328, 0.4536, 0.6807, -0.7005, 0.2142, 0.7883, -0.4843, -0.3796, 0.0, -0.7834, -0.6215, 0.7883, -0.4843, -0.3796, 0.6807, -0.7005, 0.2142, -4.09e-08, -0.9555, 0.2948, 0.711, 0.006485, -0.7031, 0.655, -0.08903, -0.7504, 1.157e-08, -0.1081, -0.9941, 2.071e-08, 0.1501, -0.9887, 0.7092, 0.1025, -0.6975, 0.711, 0.006485, -0.7031, 2.071e-08, 0.1501, -0.9887, 4.217e-08, 0.1997, -0.9799, 0.7543, 0.01407, -0.6563, 0.7092, 0.1025, -0.6975, 4.217e-08, 0.1997, -0.9799, 6.137e-08, -0.02276, -0.9997, 0.7755, -0.3045, -0.5531, 0.7543, 0.01407, -0.6563, 6.137e-08, -0.02276, -0.9997, 0.0, -0.4941, -0.8694, 0.7774, -0.4494, -0.4401, 0.7755, -0.3045, -0.5531, 0.0, -0.4941, -0.8694, 0.0, -0.6716, -0.7409, 0.726, -0.5927, -0.3489, 0.7774, -0.4494, -0.4401, 0.0, -0.6716, -0.7409, 3.154e-08, -0.6511, -0.759, 0.726, -0.5927, -0.3489, 3.154e-08, -0.6511, -0.759, 7.766e-08, -0.4294, -0.9031, -0.0204, -0.5971, -0.8019, -1.219e-08, -0.008154, -1.0, 0.8453, 0.3247, -0.4244, -0.1347, 0.22, -0.9662, 1.165e-08, -0.1389, -0.9903, 0.0, 0.09761, -0.9952, 0.7839, 0.000675, -0.6209, 0.8453, 0.3247, -0.4244, -1.219e-08, -0.008154, -1.0, 0.4179, 0.8495, -0.322, 0.5843, 0.7905, 0.1836, 0.921, 0.3205, 0.2213, 0.937, 0.3431, 0.0661, 0.5001, 0.8576, 0.1199, 0.4627, -0.1814, 0.8678, 0.5855, -0.8081, -0.06528, 0.1795, -0.1142, 0.9771, 0.9707, -0.2205, -0.09551, 0.5855, -0.8081, -0.06528, 0.4627, -0.1814, 0.8678, 0.9707, -0.2205, -0.09551, 0.9854, 0.1283, -0.112, 0.5001, 0.8576, 0.1199, 0.5855, -0.8081, -0.06528, 0.9601, -0.1626, 0.2277, 0.9652, -0.09715, 0.2429, 0.7783, -0.2563, 0.5732, 0.8144, 0.07268, 0.5758, -1.056e-08, 0.9139, -0.4059, -0.8722, 0.4266, -0.2393, -0.8671, 0.413, -0.2785, -0.001644, 0.8703, -0.4924, -0.8722, 0.4266, -0.2393, -0.9316, -0.303, 0.2008, -0.8588, -0.5018, 0.1028, -0.8671, 0.413, -0.2785, -0.9316, -0.303, 0.2008, 0.0, -0.645, 0.7642, -0.004469, -0.9646, 0.2638, -0.8588, -0.5018, 0.1028, 0.0, -0.645, 0.7642, 0.9316, -0.303, 0.2008, 0.8625, -0.5038, 0.04684, -0.004469, -0.9646, 0.2638, -0.8588, -0.5018, 0.1028, -0.8819, -0.4643, 0.08148, -0.8756, 0.4378, -0.2041, -0.8671, 0.413, -0.2785, 0.9316, -0.303, 0.2008, 0.8722, 0.4266, -0.2393, 0.8534, 0.4084, -0.3238, 0.8625, -0.5038, 0.04684, 0.8722, 0.4266, -0.2393, -1.056e-08, 0.9139, -0.4059, -0.001644, 0.8703, -0.4924, 0.8534, 0.4084, -0.3238, -0.9316, -0.303, 0.2008, -0.7755, -0.3937, 0.4935, -5.039e-08, -0.7283, 0.6853, 0.0, -0.645, 0.7642, 0.0207, -0.9941, 0.1062, -0.01468, -0.9684, -0.249, -0.9031, -0.4291, -0.01358, -0.8819, -0.4643, 0.08148, 0.8534, 0.4084, -0.3238, 0.8458, 0.4349, -0.3091, 0.8963, -0.4386, -0.06497, 0.8625, -0.5038, 0.04684, -0.8671, 0.413, -0.2785, -0.8756, 0.4378, -0.2041, 0.0147, 0.8981, -0.4396, -0.001644, 0.8703, -0.4924, -0.004469, -0.9646, 0.2638, 0.0207, -0.9941, 0.1062, -0.8819, -0.4643, 0.08148, -0.8588, -0.5018, 0.1028, -0.001644, 0.8703, -0.4924, 0.0147, 0.8981, -0.4396, 0.8458, 0.4349, -0.3091, 0.8534, 0.4084, -0.3238, 0.8625, -0.5038, 0.04684, 0.8963, -0.4386, -0.06497, 0.0207, -0.9941, 0.1062, -0.004469, -0.9646, 0.2638, -0.9031, -0.4291, -0.01358, -0.9221, -0.3859, -0.02925, -0.9228, 0.3753, 0.08748, -0.8914, 0.4467, -0.07651, -0.8756, 0.4378, -0.2041, -0.8914, 0.4467, -0.07651, -0.05466, 0.9605, -0.2729, 0.0147, 0.8981, -0.4396, 0.0147, 0.8981, -0.4396, -0.05466, 0.9605, -0.2729, 0.8351, 0.4745, -0.2784, 0.8458, 0.4349, -0.3091, 0.8963, -0.4386, -0.06497, 0.8782, -0.3947, -0.27, -0.01468, -0.9684, -0.249, 0.0207, -0.9941, 0.1062, -0.8819, -0.4643, 0.08148, -0.9031, -0.4291, -0.01358, -0.8914, 0.4467, -0.07651, -0.8756, 0.4378, -0.2041, 0.8458, 0.4349, -0.3091, 0.8351, 0.4745, -0.2784, 0.8782, -0.3947, -0.27, 0.8963, -0.4386, -0.06497, -0.9228, 0.3753, 0.08748, -0.9831, 0.1699, 0.06851, -0.8453, 0.3247, -0.4244, -0.1026, 0.992, -0.07328, 0.8351, 0.4745, -0.2784, 0.8458, 0.4818, -0.2292, 0.8333, -0.3695, -0.4112, 0.8782, -0.3947, -0.27, -0.01468, -0.9684, -0.249, -0.1644, -0.9018, -0.3997, -0.9221, -0.3859, -0.02925, -0.9031, -0.4291, -0.01358, -0.8914, 0.4467, -0.07651, -0.9228, 0.3753, 0.08748, -0.1026, 0.992, -0.07328, -0.05466, 0.9605, -0.2729, -0.05466, 0.9605, -0.2729, -0.1026, 0.992, -0.07328, 0.8458, 0.4818, -0.2292, 0.8351, 0.4745, -0.2784, 0.8782, -0.3947, -0.27, 0.8333, -0.3695, -0.4112, -0.1644, -0.9018, -0.3997, -0.01468, -0.9684, -0.249, -0.1026, 0.992, -0.07328, -0.8453, 0.3247, -0.4244, 0.1347, 0.22, -0.9662, 0.8458, 0.4818, -0.2292, 0.8333, -0.3695, -0.4112, 0.0204, -0.5971, -0.8019, -0.726, -0.5927, -0.3489, -0.1644, -0.9018, -0.3997, -0.9221, -0.3859, -0.02925, -0.9338, -0.357, 0.02318, -0.9831, 0.1699, 0.06851, -0.9228, 0.3753, 0.08748, 0.8458, 0.4818, -0.2292, 0.1347, 0.22, -0.9662, 0.0204, -0.5971, -0.8019, 0.8333, -0.3695, -0.4112, -0.1644, -0.9018, -0.3997, -0.726, -0.5927, -0.3489, -0.9338, -0.357, 0.02318, -0.9221, -0.3859, -0.02925, -6.468e-08, -0.8353, -0.5499, 0.0, 0.01863, -0.9998, 0.7369, 0.0126, -0.6759, 0.6647, -0.3842, -0.6408, 0.8722, 0.4266, -0.2393, 0.6846, 0.2637, -0.6796, -9.608e-08, 0.6464, -0.763, -1.056e-08, 0.9139, -0.4059, -0.7369, 0.0126, -0.6759, -0.6647, -0.3842, -0.6408, -0.7755, -0.3937, 0.4935, -0.9316, -0.303, 0.2008, -0.8722, 0.4266, -0.2393, -0.6846, 0.2637, -0.6796, -0.7369, 0.0126, -0.6759, -0.9316, -0.303, 0.2008, 0.9316, -0.303, 0.2008, 0.7369, 0.0126, -0.6759, 0.6846, 0.2637, -0.6796, 0.8722, 0.4266, -0.2393, -1.056e-08, 0.9139, -0.4059, -9.608e-08, 0.6464, -0.763, -0.6846, 0.2637, -0.6796, -0.8722, 0.4266, -0.2393, -0.7755, -0.3937, 0.4935, -0.6647, -0.3842, -0.6408, -6.468e-08, -0.8353, -0.5499, -5.039e-08, -0.7283, 0.6853, -5.039e-08, -0.7283, 0.6853, -6.468e-08, -0.8353, -0.5499, 0.6647, -0.3842, -0.6408, 0.7755, -0.3937, 0.4935, 0.9316, -0.303, 0.2008, 0.7755, -0.3937, 0.4935, 0.6647, -0.3842, -0.6408, 0.7369, 0.0126, -0.6759, 0.0, -0.645, 0.7642, -5.039e-08, -0.7283, 0.6853, 0.7755, -0.3937, 0.4935, 0.9316, -0.303, 0.2008, 0.1347, 0.22, -0.9662, 1.165e-08, -0.1389, -0.9903, 7.766e-08, -0.4294, -0.9031, 0.0204, -0.5971, -0.8019, 0.6846, 0.2637, -0.6796, 0.7369, 0.0126, -0.6759, 0.0, 0.01863, -0.9998, -9.608e-08, 0.6464, -0.763, -9.608e-08, 0.6464, -0.763, 0.0, 0.01863, -0.9998, -0.7369, 0.0126, -0.6759, -0.6846, 0.2637, -0.6796, -0.7369, 0.0126, -0.6759, 0.0, 0.01863, -0.9998, -6.468e-08, -0.8353, -0.5499, -0.6647, -0.3842, -0.6408, -0.0006095, 0.9193, 0.3936, -0.8353, 0.509, 0.2077, -0.8627, 0.4456, 0.2392, 0.01773, 0.8379, 0.5456, -0.8353, 0.509, 0.2077, -0.9019, -0.3578, -0.2419, -0.8302, -0.3522, -0.4321, -0.8627, 0.4456, 0.2392, -0.9019, -0.3578, -0.2419, 7.424e-07, -0.8462, -0.5329, 1.489e-07, -0.7002, -0.714, -0.8302, -0.3522, -0.4321, 7.424e-07, -0.8462, -0.5329, 0.9019, -0.3578, -0.2419, 0.8302, -0.3522, -0.4321, 1.489e-07, -0.7002, -0.714, 0.88, 0.4315, 0.1987, 0.8463, 0.4728, -0.2455, 0.7334, -0.3416, -0.5877, 0.8302, -0.3522, -0.4321, 0.9019, -0.3578, -0.2419, 0.838, 0.5079, 0.1996, 0.88, 0.4315, 0.1987, 0.8302, -0.3522, -0.4321, 0.838, 0.5079, 0.1996, -0.0006095, 0.9193, 0.3936, 0.01773, 0.8379, 0.5456, 0.88, 0.4315, 0.1987, 7.424e-07, -0.8462, -0.5329, 1.15e-06, -0.9998, -0.01999, 0.9027, -0.4246, -0.07019, 0.9019, -0.3578, -0.2419, 0.02437, 0.9951, 0.09541, -0.1194, 0.9533, -0.2773, 0.8715, 0.3286, -0.3639, 0.8463, 0.4728, -0.2455, -0.8627, 0.4456, 0.2392, -0.8954, 0.4447, 0.02316, 0.02437, 0.9951, 0.09541, 0.01773, 0.8379, 0.5456, 1.489e-07, -0.7002, -0.714, -0.0494, -0.7138, -0.6986, -0.8663, -0.3289, -0.3759, -0.8302, -0.3522, -0.4321, 0.01773, 0.8379, 0.5456, 0.02437, 0.9951, 0.09541, 0.8463, 0.4728, -0.2455, 0.88, 0.4315, 0.1987, 0.8302, -0.3522, -0.4321, 0.7334, -0.3416, -0.5877, -0.0494, -0.7138, -0.6986, 1.489e-07, -0.7002, -0.714, -0.8302, -0.3522, -0.4321, -0.8663, -0.3289, -0.3759, -0.8954, 0.4447, 0.02316, -0.8627, 0.4456, 0.2392, 0.9133, -0.3056, 0.2694, 0.7183, 0.0626, -0.693, 0.6828, 0.3212, -0.6562, 0.8594, 0.4869, -0.156, -0.8353, 0.509, 0.2077, -0.818, 0.5614, -0.1256, -0.9027, -0.4246, -0.07019, -0.9019, -0.3578, -0.2419, 0.9019, -0.3578, -0.2419, 0.9027, -0.4246, -0.07019, 0.818, 0.5614, -0.1256, 0.838, 0.5079, 0.1996, -0.0006095, 0.9193, 0.3936, -5.798e-08, 0.9911, -0.1329, -0.818, 0.5614, -0.1256, -0.8353, 0.509, 0.2077, -0.9019, -0.3578, -0.2419, -0.9027, -0.4246, -0.07019, 1.15e-06, -0.9998, -0.01999, 7.424e-07, -0.8462, -0.5329, 0.838, 0.5079, 0.1996, 0.818, 0.5614, -0.1256, -5.798e-08, 0.9911, -0.1329, -0.0006095, 0.9193, 0.3936, -1.417e-08, 0.6956, -0.7185, 0.6828, 0.3212, -0.6562, 0.7183, 0.0626, -0.693, 3.084e-07, 0.1635, -0.9865, -0.7183, 0.0626, -0.693, -0.6828, 0.3212, -0.6562, 5.115e-08, -0.5689, 0.8224, -1.965e-07, -0.75, 0.6615, 0.722, -0.3935, 0.5691, 0.9133, -0.3056, 0.2694, -4.317e-08, 0.9523, -0.3052, -1.417e-08, 0.6956, -0.7185, -0.6828, 0.3212, -0.6562, -0.8594, 0.4869, -0.156, 0.8594, 0.4869, -0.156, 0.6828, 0.3212, -0.6562, -1.417e-08, 0.6956, -0.7185, -4.317e-08, 0.9523, -0.3052, 0.7183, 0.0626, -0.693, 0.6587, -0.4003, -0.6371, 1.732e-07, -0.8238, -0.5669, 3.084e-07, 0.1635, -0.9865, -0.8594, 0.4869, -0.156, -0.6828, 0.3212, -0.6562, -0.7183, 0.0626, -0.693, -0.9133, -0.3056, 0.2694, -0.818, 0.5614, -0.1256, -0.8594, 0.4869, -0.156, -0.9133, -0.3056, 0.2694, -0.9027, -0.4246, -0.07019, 1.15e-06, -0.9998, -0.01999, 5.115e-08, -0.5689, 0.8224, 0.9133, -0.3056, 0.2694, 0.9027, -0.4246, -0.07019, 0.818, 0.5614, -0.1256, 0.8594, 0.4869, -0.156, -4.317e-08, 0.9523, -0.3052, -5.798e-08, 0.9911, -0.1329, -5.798e-08, 0.9911, -0.1329, -4.317e-08, 0.9523, -0.3052, -0.8594, 0.4869, -0.156, -0.818, 0.5614, -0.1256, -0.9027, -0.4246, -0.07019, -0.9133, -0.3056, 0.2694, 5.115e-08, -0.5689, 0.8224, 1.15e-06, -0.9998, -0.01999, 0.9027, -0.4246, -0.07019, 0.9133, -0.3056, 0.2694, 0.8594, 0.4869, -0.156, 0.818, 0.5614, -0.1256, -0.722, -0.3935, 0.5691, -0.6587, -0.4003, -0.6371, 1.732e-07, -0.8238, -0.5669, -1.965e-07, -0.75, 0.6615, -1.965e-07, -0.75, 0.6615, 1.732e-07, -0.8238, -0.5669, 0.6587, -0.4003, -0.6371, 0.722, -0.3935, 0.5691, -0.7183, 0.0626, -0.693, -0.6587, -0.4003, -0.6371, -0.722, -0.3935, 0.5691, -0.9133, -0.3056, 0.2694, 3.084e-07, 0.1635, -0.9865, 1.732e-07, -0.8238, -0.5669, -0.6587, -0.4003, -0.6371, -0.7183, 0.0626, -0.693, 0.9133, -0.3056, 0.2694, 0.722, -0.3935, 0.5691, 0.6587, -0.4003, -0.6371, 0.7183, 0.0626, -0.693, -0.9133, -0.3056, 0.2694, -0.722, -0.3935, 0.5691, -1.965e-07, -0.75, 0.6615, 5.115e-08, -0.5689, 0.8224, -0.1914, -0.8217, -0.5367, -0.651, -0.3419, -0.6777, -0.9468, -0.3171, -0.05493, -0.8967, -0.3867, -0.2153, 0.7334, -0.3416, -0.5877, 0.8093, -0.3647, -0.4604, -0.1914, -0.8217, -0.5367, -0.0494, -0.7138, -0.6986, -0.8663, -0.3289, -0.3759, -0.8967, -0.3867, -0.2153, -0.9118, 0.4103, 0.01605, -0.8954, 0.4447, 0.02316, 0.8463, 0.4728, -0.2455, 0.8715, 0.3286, -0.3639, 0.8093, -0.3647, -0.4604, 0.7334, -0.3416, -0.5877, -0.0494, -0.7138, -0.6986, -0.1914, -0.8217, -0.5367, -0.8967, -0.3867, -0.2153, -0.8663, -0.3289, -0.3759, -0.8954, 0.4447, 0.02316, -0.9118, 0.4103, 0.01605, -0.1194, 0.9533, -0.2773, 0.02437, 0.9951, 0.09541, -0.7633, 0.05206, -0.6439, -0.7839, 0.000675, -0.6209, -0.9887, -0.1498, 0.01093, -0.9985, -0.03786, 0.04047, -0.9118, 0.4103, 0.01605, -0.937, 0.3431, 0.0661, -0.4179, 0.8495, -0.322, -0.1194, 0.9533, -0.2773, -0.1194, 0.9533, -0.2773, -0.4179, 0.8495, -0.322, 0.5161, 0.3208, -0.7942, 0.8715, 0.3286, -0.3639, 0.8093, -0.3647, -0.4604, 0.3708, -0.4336, -0.8213, -0.651, -0.3419, -0.6777, -0.1914, -0.8217, -0.5367, -0.8967, -0.3867, -0.2153, -0.9468, -0.3171, -0.05493, -0.937, 0.3431, 0.0661, -0.9118, 0.4103, 0.01605, 0.8715, 0.3286, -0.3639, 0.5161, 0.3208, -0.7942, 0.3708, -0.4336, -0.8213, 0.8093, -0.3647, -0.4604, -0.5843, 0.7905, 0.1836, 1.05e-08, 0.9874, 0.158, 1.346e-08, 0.7874, -0.6165, -0.4179, 0.8495, -0.322, -0.9468, -0.3171, -0.05493, -0.651, -0.3419, -0.6777, -0.9944, -0.06762, 0.08064, -0.9802, -0.007238, 0.198, -0.937, 0.3431, 0.0661, -0.9468, -0.3171, -0.05493, -0.9802, -0.007238, 0.198, -0.921, 0.3205, 0.2213, -0.9944, -0.06762, 0.08064, -0.731, 0.09701, 0.6754, -0.7273, 0.2369, 0.6441, -0.9802, -0.007238, 0.198, -0.9802, -0.007238, 0.198, -0.7273, 0.2369, 0.6441, -0.644, 0.4711, 0.6028, -0.921, 0.3205, 0.2213, -0.921, 0.3205, 0.2213, -0.644, 0.4711, 0.6028, -0.5589, 0.7145, 0.4208, -0.5843, 0.7905, 0.1836, -0.5589, 0.7145, 0.4208, -2.576e-08, 0.8491, 0.5283, 1.05e-08, 0.9874, 0.158, -0.5843, 0.7905, 0.1836, -0.731, 0.09701, 0.6754, -3.394e-08, 0.1497, 0.9887, -5.417e-08, 0.3385, 0.941, -0.7273, 0.2369, 0.6441, -0.644, 0.4711, 0.6028, -5.378e-08, 0.573, 0.8195, -2.576e-08, 0.8491, 0.5283, -0.5589, 0.7145, 0.4208, -0.651, -0.3419, -0.6777, -0.7633, 0.05206, -0.6439, -0.9985, -0.03786, 0.04047, -0.9944, -0.06762, 0.08064, -0.7273, 0.2369, 0.6441, -5.417e-08, 0.3385, 0.941, -5.378e-08, 0.573, 0.8195, -0.644, 0.4711, 0.6028, -0.9944, -0.06762, 0.08064, -0.9985, -0.03786, 0.04047, -0.7408, -0.09269, 0.6653, -0.731, 0.09701, 0.6754, -0.731, 0.09701, 0.6754, -0.7408, -0.09269, 0.6653, 0.0, -0.1274, 0.9919, -3.394e-08, 0.1497, 0.9887, -0.9985, -0.03786, 0.04047, -0.9887, -0.1498, 0.01093, -0.7185, -0.3207, 0.6172, -0.7408, -0.09269, 0.6653, -0.7839, 0.000675, -0.6209, -0.8453, 0.3247, -0.4244, -0.9975, -0.06397, 0.02834, -0.9887, -0.1498, 0.01093, -0.7408, -0.09269, 0.6653, -0.7185, -0.3207, 0.6172, -2.207e-08, -0.4099, 0.9121, 0.0, -0.1274, 0.9919, -0.9975, -0.06397, 0.02834, -0.8453, 0.3247, -0.4244, -0.9831, 0.1699, 0.06851, -0.9937, -0.006572, 0.1119, -0.9887, -0.1498, 0.01093, -0.9975, -0.06397, 0.02834, -0.7783, -0.2563, 0.5732, -0.7185, -0.3207, 0.6172, -0.7185, -0.3207, 0.6172, -0.7783, -0.2563, 0.5732, 9.966e-09, -0.3192, 0.9477, -2.207e-08, -0.4099, 0.9121, 9.966e-09, -0.3192, 0.9477, -0.7783, -0.2563, 0.5732, -0.8144, 0.07268, 0.5758, 9.969e-09, 0.2338, 0.9723, -0.7543, 0.01407, -0.6563, -0.7092, 0.1025, -0.6975, -0.9835, -0.1239, -0.1318, -0.9707, -0.2205, -0.09551, -0.9937, -0.006572, 0.1119, -0.9629, -0.2214, 0.154, -0.9601, -0.1626, 0.2277, -0.9652, -0.09715, 0.2429, -0.726, -0.5927, -0.3489, -0.7774, -0.4494, -0.4401, -0.9949, -0.09163, -0.04276, -0.9711, -0.2202, 0.09196, -0.9629, -0.2214, 0.154, -0.9711, -0.2202, 0.09196, -0.8144, 0.07268, 0.5758, -0.9601, -0.1626, 0.2277, -0.8144, 0.07268, 0.5758, -0.7232, 0.2804, 0.6312, -5.27e-08, 0.3261, 0.9453, 9.969e-09, 0.2338, 0.9723, -0.7774, -0.4494, -0.4401, -0.7755, -0.3045, -0.5531, -0.9854, 0.1283, -0.112, -0.9949, -0.09163, -0.04276, -0.9711, -0.2202, 0.09196, -0.9949, -0.09163, -0.04276, -0.7232, 0.2804, 0.6312, -0.8144, 0.07268, 0.5758, -0.7232, 0.2804, 0.6312, -0.1795, -0.1142, 0.9771, -7.528e-08, -0.05162, 0.9987, -5.27e-08, 0.3261, 0.9453, -0.7755, -0.3045, -0.5531, -0.7543, 0.01407, -0.6563, -0.9707, -0.2205, -0.09551, -0.9854, 0.1283, -0.112, -0.9949, -0.09163, -0.04276, -0.9854, 0.1283, -0.112, -0.1795, -0.1142, 0.9771, -0.7232, 0.2804, 0.6312, -0.9831, 0.1699, 0.06851, -0.9338, -0.357, 0.02318, -0.9629, -0.2214, 0.154, -0.9937, -0.006572, 0.1119, -0.9854, 0.1283, -0.112, -0.5001, 0.8576, 0.1199, -0.4627, -0.1814, 0.8678, -0.1795, -0.1142, 0.9771, 0.5161, 0.3208, -0.7942, 0.0, 0.03298, -0.9995, -9.991e-09, -0.2142, -0.9768, 0.3708, -0.4336, -0.8213, 0.5161, 0.3208, -0.7942, -0.4179, 0.8495, -0.322, 1.346e-08, 0.7874, -0.6165, 0.0, 0.03298, -0.9995, -0.651, -0.3419, -0.6777, 0.3708, -0.4336, -0.8213, -9.991e-09, -0.2142, -0.9768, -2.476e-09, -0.1036, -0.9946, -0.7633, 0.05206, -0.6439, -0.651, -0.3419, -0.6777, -2.476e-09, -0.1036, -0.9946, -2.103e-08, 0.1261, -0.992, 0.0, 0.09761, -0.9952, -0.7839, 0.000675, -0.6209, -0.7633, 0.05206, -0.6439, -2.103e-08, 0.1261, -0.992, -0.9338, -0.357, 0.02318, -0.726, -0.5927, -0.3489, -0.9711, -0.2202, 0.09196, -0.9629, -0.2214, 0.154, -0.9975, -0.06397, 0.02834, -0.9937, -0.006572, 0.1119, -0.9652, -0.09715, 0.2429, -0.7783, -0.2563, 0.5732, -0.9707, -0.2205, -0.09551, -0.9835, -0.1239, -0.1318, -0.6622, -0.4029, 0.6318, -0.1795, -0.1142, 0.9771, -0.9835, -0.1239, -0.1318, -0.7092, 0.1025, -0.6975, -0.711, 0.006485, -0.7031, -0.9604, -0.2487, -0.1258, -0.1795, -0.1142, 0.9771, -0.6622, -0.4029, 0.6318, -7.377e-08, -0.4687, 0.8834, -7.528e-08, -0.05162, 0.9987, -0.9604, -0.2487, -0.1258, -0.711, 0.006485, -0.7031, -0.655, -0.08903, -0.7504, -0.7883, -0.4843, -0.3796, -0.6622, -0.4029, 0.6318, -0.7144, -0.5328, 0.4536, -9.55e-08, -0.6854, 0.7282, -7.377e-08, -0.4687, 0.8834, -0.9835, -0.1239, -0.1318, -0.9604, -0.2487, -0.1258, -0.7144, -0.5328, 0.4536, -0.6622, -0.4029, 0.6318, -0.7144, -0.5328, 0.4536, -0.6807, -0.7005, 0.2142, -4.09e-08, -0.9555, 0.2948, -9.55e-08, -0.6854, 0.7282, -0.655, -0.08903, -0.7504, 1.157e-08, -0.1081, -0.9941, 0.0, -0.7834, -0.6215, -0.7883, -0.4843, -0.3796, -0.9604, -0.2487, -0.1258, -0.7883, -0.4843, -0.3796, -0.6807, -0.7005, 0.2142, -0.7144, -0.5328, 0.4536, 0.0, -0.7834, -0.6215, -4.09e-08, -0.9555, 0.2948, -0.6807, -0.7005, 0.2142, -0.7883, -0.4843, -0.3796, -0.711, 0.006485, -0.7031, 2.071e-08, 0.1501, -0.9887, 1.157e-08, -0.1081, -0.9941, -0.655, -0.08903, -0.7504, -0.7092, 0.1025, -0.6975, 4.217e-08, 0.1997, -0.9799, 2.071e-08, 0.1501, -0.9887, -0.711, 0.006485, -0.7031, -0.7543, 0.01407, -0.6563, 6.137e-08, -0.02276, -0.9997, 4.217e-08, 0.1997, -0.9799, -0.7092, 0.1025, -0.6975, -0.7755, -0.3045, -0.5531, 0.0, -0.4941, -0.8694, 6.137e-08, -0.02276, -0.9997, -0.7543, 0.01407, -0.6563, -0.7774, -0.4494, -0.4401, 0.0, -0.6716, -0.7409, 0.0, -0.4941, -0.8694, -0.7755, -0.3045, -0.5531, -0.726, -0.5927, -0.3489, 3.154e-08, -0.6511, -0.759, 0.0, -0.6716, -0.7409, -0.7774, -0.4494, -0.4401, -0.726, -0.5927, -0.3489, 0.0204, -0.5971, -0.8019, 7.766e-08, -0.4294, -0.9031, 3.154e-08, -0.6511, -0.759, -1.219e-08, -0.008154, -1.0, 1.165e-08, -0.1389, -0.9903, 0.1347, 0.22, -0.9662, -0.8453, 0.3247, -0.4244, 0.0, 0.09761, -0.9952, -1.219e-08, -0.008154, -1.0, -0.8453, 0.3247, -0.4244, -0.7839, 0.000675, -0.6209, -0.4179, 0.8495, -0.322, -0.937, 0.3431, 0.0661, -0.921, 0.3205, 0.2213, -0.5843, 0.7905, 0.1836, -0.5001, 0.8576, 0.1199, -0.5855, -0.8081, -0.06528, -0.4627, -0.1814, 0.8678, -0.1795, -0.1142, 0.9771, -0.4627, -0.1814, 0.8678, -0.5855, -0.8081, -0.06528, -0.9707, -0.2205, -0.09551, -0.9707, -0.2205, -0.09551, -0.5855, -0.8081, -0.06528, -0.5001, 0.8576, 0.1199, -0.9854, 0.1283, -0.112, -0.9601, -0.1626, 0.2277, -0.8144, 0.07268, 0.5758, -0.7783, -0.2563, 0.5732, -0.9652, -0.09715, 0.2429])] * 3)])

# ---- objects
ob_cutia = bpy.data.objects.new('cutia', me_cylinder_003)

# ---- transforms, parenting, visibility, modifiers, constraints
ob_cutia.location = (0.0, 0.0, 0.0)
ob_cutia.rotation_euler = (-1.629e-07, 0.0, 0.0)
ob_cutia.color = (0.8, 0.8, 0.8, 1.0)
ob_cutia.lineart.crease_threshold = 0.0
_vg = ob_cutia.vertex_groups.new(name='spine.003')
_vg = ob_cutia.vertex_groups.new(name='spine.004')
_vg = ob_cutia.vertex_groups.new(name='spine.005')
_vg = ob_cutia.vertex_groups.new(name='spine.006')
_vg = ob_cutia.vertex_groups.new(name='spine.007')
_vg = ob_cutia.vertex_groups.new(name='spine.008')
_vg = ob_cutia.vertex_groups.new(name='spine.009')
_vg = ob_cutia.vertex_groups.new(name='spine.010')
_vg = ob_cutia.vertex_groups.new(name='spine.011')
_vg = ob_cutia.vertex_groups.new(name='shoulder.L')
_vg = ob_cutia.vertex_groups.new(name='front_thigh.L')
_vg = ob_cutia.vertex_groups.new(name='front_shin.L')
_vg = ob_cutia.vertex_groups.new(name='front_foot.L')
_vg = ob_cutia.vertex_groups.new(name='front_toe.L')
_vg = ob_cutia.vertex_groups.new(name='shoulder.R')
_vg = ob_cutia.vertex_groups.new(name='front_thigh.R')
_vg = ob_cutia.vertex_groups.new(name='front_shin.R')
_vg = ob_cutia.vertex_groups.new(name='front_foot.R')
_vg = ob_cutia.vertex_groups.new(name='front_toe.R')
_vg = ob_cutia.vertex_groups.new(name='breast.L')
_vg = ob_cutia.vertex_groups.new(name='breast.R')
_vg = ob_cutia.vertex_groups.new(name='pelvis.L')
_vg = ob_cutia.vertex_groups.new(name='pelvis.R')
_vg = ob_cutia.vertex_groups.new(name='thigh.L')
_vg = ob_cutia.vertex_groups.new(name='shin.L')
_vg = ob_cutia.vertex_groups.new(name='foot.L')
_vg = ob_cutia.vertex_groups.new(name='toe.L')
_vg = ob_cutia.vertex_groups.new(name='thigh.R')
_vg = ob_cutia.vertex_groups.new(name='shin.R')
_vg = ob_cutia.vertex_groups.new(name='foot.R')
_vg = ob_cutia.vertex_groups.new(name='toe.R')

# ---- collection membership
col_collection_1.objects.link(ob_cutia)

# ---- scene / render settings (as saved in the file)
scene.frame_start = 1; scene.frame_end = 250; scene.frame_set(1)
scene.render.engine = 'BLENDER_EEVEE_NEXT'
scene.render.resolution_percentage = 50
scene.render.dither_intensity = 0.0
scene.cycles.use_denoising = False
scene.cycles.samples = 128
scene.cycles.sampling_pattern = 'TABULATED_SOBOL'
scene.cycles.use_adaptive_sampling = False
scene.cycles.use_light_tree = False
scene.cycles.blur_glossy = 0.0
scene.cycles.sample_clamp_indirect = 0.0
scene.view_settings.view_transform = 'Standard'
bpy.context.view_layer.update()

# ---- added for rendering (the .blend has no active camera and no usable light): camera, sun
cam_auto = bpy.data.cameras.new('AutoCamera')
cam_auto.lens = 50.0
cam_auto.sensor_width = 36.0
cam_auto.clip_end = 1000.0
ob_auto_camera = bpy.data.objects.new('AutoCamera', cam_auto)
scene.collection.objects.link(ob_auto_camera)
ob_auto_camera.location = (0.270938, -0.348676, 0.285811)
ob_auto_camera.rotation_euler = (1.09748, -7.21219e-08, 0.694738)
scene.camera = ob_auto_camera
light_auto_sun = bpy.data.lights.new('AutoSun', 'SUN')
light_auto_sun.energy = 3.0
light_auto_sun.angle = 0.0523599
ob_auto_sun = bpy.data.objects.new('AutoSun', light_auto_sun)
scene.collection.objects.link(ob_auto_sun)
ob_auto_sun.rotation_euler = (0.872665, 0.174533, 0.523599)
bpy.context.view_layer.update()
